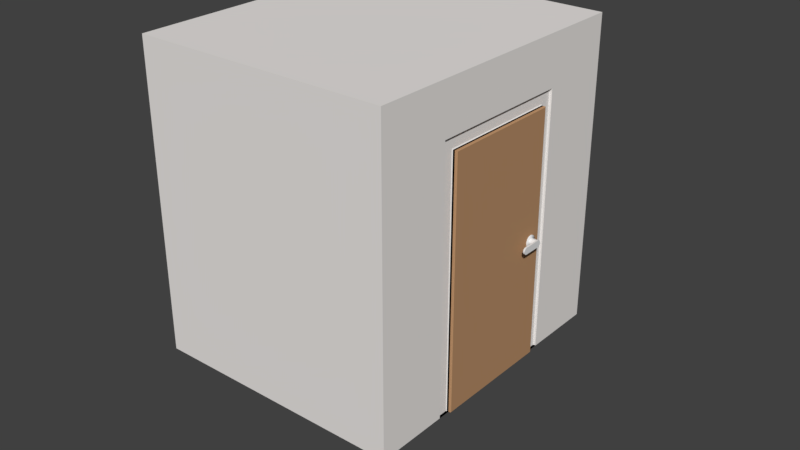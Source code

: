 # Source: Map.blend  (saved by Blender 2.79.0; exported with 4.5.12 LTS)
import bpy
from mathutils import Matrix  # noqa: F401  (used for matrix-valued properties, if any)

bpy.ops.wm.read_factory_settings(use_empty=True)
scene = bpy.context.scene
scene.name = 'Scene'

# ---- collections
col_collection_1 = bpy.data.collections.new('Collection 1'); scene.collection.children.link(col_collection_1)

# ---- materials (node trees are filled in below, after node groups)
mat_carpet = bpy.data.materials.new('Carpet')
mat_carpet.alpha_threshold = 0.0
mat_carpet.use_transparent_shadow = False
mat_carpet.diffuse_color = (0.4735, 0.3613, 0.2232, 1.0)
mat_carpet.roughness = 0.5
mat_carpet.specular_intensity = 0.07282
mat_door_knob = bpy.data.materials.new('Door Knob')
mat_door_knob.alpha_threshold = 0.0
mat_door_knob.use_transparent_shadow = False
mat_door_knob.roughness = 0.5
mat_door = bpy.data.materials.new('Door')
mat_door.alpha_threshold = 0.0
mat_door.use_transparent_shadow = False
mat_door.diffuse_color = (0.491, 0.2789, 0.1441, 1.0)
mat_door.roughness = 0.5
mat_radiator = bpy.data.materials.new('Radiator')
mat_radiator.alpha_threshold = 0.0
mat_radiator.use_transparent_shadow = False
mat_radiator.roughness = 0.5
mat_radiator_knob = bpy.data.materials.new('Radiator Knob')
mat_radiator_knob.alpha_threshold = 0.0
mat_radiator_knob.use_transparent_shadow = False
mat_radiator_knob.roughness = 0.5
mat_wall = bpy.data.materials.new('Wall')
mat_wall.alpha_threshold = 0.0
mat_wall.use_transparent_shadow = False
mat_wall.diffuse_color = (0.8388, 0.807, 0.7835, 1.0)
mat_wall.roughness = 0.5
mat_floor = bpy.data.materials.new('Floor')
mat_floor.alpha_threshold = 0.0
mat_floor.use_transparent_shadow = False
mat_floor.diffuse_color = (0.5841, 0.3613, 0.117, 1.0)
mat_floor.roughness = 0.5

# ---- material node trees

# ---- world
world_world = bpy.data.worlds.new('World'); scene.world = world_world
world_world.color = (0.05088, 0.05088, 0.05088)
world_world.use_sun_shadow = False
world_world.sun_shadow_jitter_overblur = 0.0
world_world.cycles.sampling_method = 'MANUAL'

# ---- meshes
me_cube_004 = bpy.data.meshes.new('Cube.004')
me_cube_004.from_pydata([(-0.996, -0.6221, -0.01625), (-0.996, -0.626, -0.01227), (-1.0, -0.6221, -0.01227), (-0.996, -0.6249, -0.01508), (-0.9983, -0.6244, -0.01457), (-0.9988, -0.6249, -0.01227), (-0.9988, -0.6221, -0.01508), (-0.996, -0.626, 0.01227), (-0.996, -0.6221, 0.01625), (-1.0, -0.6221, 0.01227), (-0.996, -0.6249, 0.01508), (-0.9983, -0.6244, 0.01457), (-0.9988, -0.6221, 0.01508), (-0.9988, -0.6249, 0.01227), (-0.9869, 0.6974, -0.01625), (-0.9908, 0.6974, -0.01227), (-0.9869, 0.7013, -0.01227), (-0.9897, 0.6974, -0.01508), (-0.9892, 0.6996, -0.01457), (-0.9897, 0.7002, -0.01227), (-0.9869, 0.7002, -0.01508), (-0.9869, 0.6974, 0.01625), (-0.9869, 0.7013, 0.01227), (-0.9908, 0.6974, 0.01227), (-0.9869, 0.7002, 0.01508), (-0.9892, 0.6996, 0.01457), (-0.9897, 0.7002, 0.01227), (-0.9897, 0.6974, 0.01508), (0.4782, -0.6593, -0.01625), (0.4822, -0.6593, -0.01227), (0.4782, -0.6632, -0.01227), (0.481, -0.6593, -0.01508), (0.4805, -0.6615, -0.01457), (0.481, -0.6621, -0.01227), (0.4782, -0.6621, -0.01508), (0.4782, -0.6593, 0.01625), (0.4782, -0.6632, 0.01227), (0.4822, -0.6593, 0.01227), (0.4782, -0.6621, 0.01508), (0.4805, -0.6615, 0.01457), (0.481, -0.6621, 0.01227), (0.481, -0.6593, 0.01508), (0.4776, 0.6838, -0.01625), (0.4776, 0.6877, -0.01227), (0.4816, 0.6838, -0.01227), (0.4776, 0.6866, -0.01508), (0.4799, 0.6861, -0.01457), (0.4804, 0.6866, -0.01227), (0.4804, 0.6838, -0.01508), (0.4776, 0.6838, 0.01625), (0.4816, 0.6838, 0.01227), (0.4776, 0.6877, 0.01227), (0.4804, 0.6838, 0.01508), (0.4799, 0.6861, 0.01457), (0.4804, 0.6866, 0.01227), (0.4776, 0.6866, 0.01508), (-0.05783, 0.6722, -0.02156), (-0.4959, 0.6979, -0.01435), (-0.4959, 0.7007, -0.01319), (-0.05783, 0.675, -0.02039), (-0.4959, 0.7018, -0.01037), (-0.05783, 0.6762, -0.01758), (-0.4959, 0.6979, 0.01814), (-0.05783, 0.6722, 0.01094), (-0.05783, 0.675, 0.009771), (-0.4959, 0.7007, 0.01698), (-0.05783, 0.6762, 0.006958), (-0.4959, 0.7018, 0.01416), (-0.4959, -0.6213, -0.01094), (-0.05783, -0.647, -0.02156), (-0.05783, -0.6498, -0.02039), (-0.4959, -0.6241, -0.009771), (-0.05783, -0.651, -0.01758), (-0.4959, -0.6253, -0.006958), (-0.05783, -0.647, 0.01094), (-0.4959, -0.6213, 0.02156), (-0.4959, -0.6241, 0.02039), (-0.05783, -0.6498, 0.009771), (-0.4959, -0.6253, 0.01758), (-0.05783, -0.651, 0.006958)], [], [(73, 78, 7, 1), (44, 50, 37, 29), (62, 21, 8, 75), (2, 9, 23, 15), (61, 66, 51, 43), (0, 3, 4, 6), (1, 5, 4, 3), (2, 6, 4, 5), (7, 10, 11, 13), (8, 12, 11, 10), (9, 13, 11, 12), (14, 17, 18, 20), (15, 19, 18, 17), (16, 20, 18, 19), (21, 24, 25, 27), (22, 26, 25, 24), (23, 27, 25, 26), (28, 31, 32, 34), (29, 33, 32, 31), (30, 34, 32, 33), (35, 38, 39, 41), (36, 40, 39, 38), (37, 41, 39, 40), (42, 45, 46, 48), (43, 47, 46, 45), (44, 48, 46, 47), (49, 52, 53, 55), (50, 54, 53, 52), (51, 55, 53, 54), (14, 0, 6, 17), (17, 6, 2, 15), (1, 7, 13, 5), (5, 13, 9, 2), (8, 21, 27, 12), (12, 27, 23, 9), (22, 16, 19, 26), (26, 19, 15, 23), (57, 14, 20, 58), (58, 20, 16, 60), (63, 49, 55, 64), (64, 55, 51, 66), (50, 44, 47, 54), (54, 47, 43, 51), (28, 42, 48, 31), (31, 48, 44, 29), (49, 35, 41, 52), (52, 41, 37, 50), (36, 30, 33, 40), (40, 33, 29, 37), (69, 28, 34, 70), (70, 34, 30, 72), (75, 8, 10, 76), (76, 10, 7, 78), (56, 42, 28, 69), (14, 57, 68, 0), (57, 56, 69, 68), (38, 77, 79, 36), (77, 76, 78, 79), (35, 74, 77, 38), (74, 75, 76, 77), (3, 71, 73, 1), (71, 70, 72, 73), (0, 68, 71, 3), (68, 69, 70, 71), (24, 65, 67, 22), (65, 64, 66, 67), (21, 62, 65, 24), (62, 63, 64, 65), (45, 59, 61, 43), (59, 58, 60, 61), (42, 56, 59, 45), (56, 57, 58, 59), (16, 22, 67, 60), (60, 67, 66, 61), (49, 63, 74, 35), (63, 62, 75, 74), (30, 36, 79, 72), (72, 79, 78, 73)])
me_cube_004.polygons.foreach_set('use_smooth', [True] * 78)
me_cube_004.materials.append(mat_carpet)
me_cube_004.use_remesh_preserve_volume = False
me_cube_004.use_remesh_preserve_attributes = False
me_cube_004.use_mirror_vertex_groups = False
me_cube_004.update()
me_cylinder_009 = bpy.data.meshes.new('Cylinder.009')
me_cylinder_009.from_pydata([(-0.01198, 0.02366, -0.009802), (0.02323, 0.007348, -0.003044), (-0.01198, 0.01811, -0.01811), (0.02323, 0.005624, -0.005624), (-0.01198, 0.009802, -0.02366), (0.02323, 0.003043, -0.007348), (-0.01198, -8.955e-09, -0.02561), (0.02323, -7.881e-09, -0.007953), (-0.01198, -0.009802, -0.02366), (0.02323, -0.003043, -0.007348), (-0.01198, -0.01811, -0.01811), (0.02323, -0.005624, -0.005624), (-0.01198, -0.02366, -0.009802), (0.02323, -0.007348, -0.003044), (-0.01198, -0.02366, 0.009802), (0.02323, -0.007348, 0.003043), (-0.01198, -0.01811, 0.01811), (0.02323, -0.005624, 0.005624), (-0.01198, -0.009802, 0.02366), (0.02323, -0.003043, 0.007348), (-0.01198, -7.53e-09, 0.02561), (0.02323, -6.591e-09, 0.007953), (-0.01198, 0.009802, 0.02366), (0.02323, 0.003043, 0.007348), (-0.01198, 0.01811, 0.01811), (0.02323, 0.005624, 0.005624), (-0.01198, 0.02366, 0.009802), (0.02323, 0.007348, 0.003043), (0.02323, 0.02366, -0.009802), (0.02323, 0.01811, -0.01811), (0.02323, 0.009802, -0.02366), (0.02323, -8.955e-09, -0.02561), (0.02323, -0.009802, -0.02366), (0.02323, -0.01811, -0.01811), (0.02323, -0.02366, -0.009802), (0.02323, -0.02366, 0.009802), (0.02323, -0.01811, 0.01811), (0.02323, -0.009802, 0.02366), (0.02323, -7.53e-09, 0.02561), (0.02323, 0.009802, 0.02366), (0.02323, 0.01811, 0.01811), (0.02323, 0.02366, 0.009802), (0.05074, 0.02342, -0.003044), (0.04515, 0.02121, -0.003044), (0.05074, 0.01792, -0.005624), (0.04504, 0.01616, -0.005624), (0.05074, 0.009699, -0.007348), (0.04501, 0.008732, -0.007348), (0.05074, -3.331e-09, -0.007953), (0.04501, -4.044e-09, -0.007953), (0.05074, -0.009699, -0.007348), (0.04501, -0.008732, -0.007348), (0.05074, -0.01792, -0.005624), (0.04504, -0.01616, -0.005624), (0.05074, -0.02342, -0.003044), (0.04515, -0.02121, -0.003044), (0.05074, -0.02342, 0.003043), (0.04515, -0.02121, 0.003043), (0.05074, -0.01792, 0.005624), (0.04504, -0.01616, 0.005624), (0.05074, -0.009699, 0.007348), (0.04501, -0.008732, 0.007348), (0.05074, 7.826e-10, 0.007953), (0.04501, -3.406e-10, 0.007953), (0.05074, 0.009699, 0.007348), (0.04501, 0.008732, 0.007348), (0.05074, 0.01792, 0.005624), (0.04504, 0.01616, 0.005624), (0.05074, 0.02342, 0.003043), (0.04515, 0.02121, 0.003043), (0.03157, 0.008969, -0.003044), (0.02713, 0.007348, -0.003044), (0.03178, 0.007013, -0.005624), (0.02713, 0.005624, -0.005624), (0.03194, 0.003855, -0.007348), (0.02713, 0.003043, -0.007348), (0.03195, -7.566e-09, -0.007953), (0.02713, -8.045e-09, -0.007953), (0.03194, -0.003855, -0.007348), (0.02713, -0.003043, -0.007348), (0.03178, -0.007013, -0.005624), (0.02713, -0.005624, -0.005624), (0.03157, -0.008969, -0.003044), (0.02713, -0.007348, -0.003044), (0.03157, -0.008969, 0.003043), (0.02713, -0.007348, 0.003043), (0.03178, -0.007013, 0.005624), (0.02713, -0.005624, 0.005624), (0.03194, -0.003855, 0.007348), (0.02713, -0.003043, 0.007348), (0.03195, -5.929e-09, 0.007953), (0.02713, -6.754e-09, 0.007953), (0.03194, 0.003855, 0.007348), (0.02713, 0.003043, 0.007348), (0.03178, 0.007013, 0.005624), (0.02713, 0.005624, 0.005624), (0.03157, 0.008969, 0.003043), (0.02713, 0.007348, 0.003043), (0.06071, 0.02193, -0.001359), (0.05789, 0.02342, -0.003044), (0.06071, 0.01723, -0.003566), (0.05789, 0.01792, -0.005624), (0.06071, 0.009409, -0.005206), (0.05789, 0.009699, -0.007348), (0.06071, -2.943e-09, -0.005794), (0.05789, -3.3e-09, -0.007953), (0.06071, -0.009409, -0.005206), (0.05789, -0.009699, -0.007348), (0.06071, -0.01723, -0.003566), (0.05789, -0.01792, -0.005624), (0.06071, -0.02193, -0.001359), (0.05789, -0.02342, -0.003044), (0.06071, -0.02193, 0.001359), (0.05789, -0.02342, 0.003043), (0.06071, -0.01723, 0.003566), (0.05789, -0.01792, 0.005624), (0.06071, -0.009409, 0.005206), (0.05789, -0.009699, 0.007348), (0.06071, 1.658e-09, 0.005794), (0.05789, 8.14e-10, 0.007953), (0.06071, 0.009409, 0.005206), (0.05789, 0.009699, 0.007348), (0.06071, 0.01723, 0.003566), (0.05789, 0.01792, 0.005624), (0.06071, 0.02193, 0.001359), (0.05789, 0.02342, 0.003043), (-0.01198, 0.02549, 0.0006114), (-0.01198, 0.02549, -0.0006114), (0.02323, 0.007831, 0.0006114), (0.02323, 0.007831, -0.0006114), (-0.01198, -0.02549, -0.0006114), (-0.01198, -0.02549, 0.0006114), (0.02323, -0.007831, -0.0006114), (0.02323, -0.007831, 0.0006114), (0.02323, 0.02549, 0.0006114), (0.02323, 0.02549, -0.0006114), (0.02323, -0.02549, -0.0006114), (0.02323, -0.02549, 0.0006114), (0.04523, 0.0227, -0.0005801), (0.04523, 0.0227, 0.0005801), (0.05074, 0.02498, 0.0005713), (0.05074, 0.02498, -0.0005713), (0.05074, -0.02498, -0.0005713), (0.05074, -0.02498, 0.0005712), (0.04523, -0.0227, 0.0005801), (0.04523, -0.0227, -0.0005801), (0.02713, 0.007831, -0.0006114), (0.02713, 0.007831, 0.0006114), (0.0315, 0.009496, 0.0006086), (0.0315, 0.009496, -0.0006086), (0.0315, -0.009496, -0.0006087), (0.0315, -0.009496, 0.0006086), (0.02713, -0.007831, 0.0006114), (0.02713, -0.007831, -0.0006114), (0.05789, 0.02498, -0.0005713), (0.05789, 0.02498, 0.0005713), (0.06071, 0.02243, -0.0005715), (0.06071, 0.02243, 0.0005715), (0.06071, -0.02243, 0.0005715), (0.06071, -0.02243, -0.0005715), (0.05789, -0.02498, 0.0005712), (0.05789, -0.02498, -0.0005713), (0.02323, 0.00848, -0.003513), (0.02323, 0.006491, -0.006491), (0.02323, 0.003513, -0.00848), (0.02323, -7.956e-09, -0.009179), (0.02323, -0.003513, -0.00848), (0.02323, -0.006491, -0.006491), (0.02323, -0.00848, -0.003513), (0.02323, -0.00848, 0.003513), (0.02323, -0.006491, 0.006491), (0.02323, -0.003513, 0.00848), (0.02323, -6.656e-09, 0.009179), (0.02323, 0.003513, 0.00848), (0.02323, 0.006491, 0.006491), (0.02323, 0.00848, 0.003513), (0.02323, 0.009058, 0.0006114), (0.02323, 0.009058, -0.0006114), (0.02323, -0.009058, 0.0006114), (0.02323, -0.009058, -0.0006114), (0.02436, 0.005894, -0.005894), (0.02436, 0.007701, -0.00319), (0.02436, 0.00319, -0.007701), (0.02436, -7.782e-09, -0.008335), (0.02436, -0.00319, -0.007701), (0.02436, -0.005894, -0.005894), (0.02436, -0.007701, -0.00319), (0.02436, -0.005894, 0.005894), (0.02436, -0.007701, 0.00319), (0.02436, -0.00319, 0.007701), (0.02436, -6.429e-09, 0.008335), (0.02436, 0.00319, 0.007701), (0.02436, 0.005894, 0.005894), (0.02436, 0.007701, 0.00319), (0.02436, 0.008823, 0.0005956), (0.02436, 0.008208, 0.0006408), (0.02436, 0.008208, -0.0006408), (0.02436, -0.008208, -0.0006408), (0.02436, -0.008208, 0.0006408), (0.02436, -0.008823, -0.0005956), (0.02436, 0.008261, -0.003422), (0.02436, 0.006322, -0.006322), (0.02436, 0.003422, -0.008261), (0.02436, -7.997e-09, -0.008941), (0.02436, -0.003422, -0.008261), (0.02436, -0.006322, -0.006322), (0.02436, -0.008261, -0.003422), (0.02436, -0.008261, 0.003422), (0.02436, -0.006322, 0.006322), (0.02436, -0.003422, 0.008261), (0.02436, -6.73e-09, 0.008941), (0.02436, 0.003422, 0.008261), (0.02436, 0.006322, 0.006322), (0.02436, 0.008261, 0.003422), (0.02436, 0.008823, -0.0005956), (0.02436, -0.008823, 0.0005955)], [], [(26, 41, 134, 126), (0, 28, 29, 2), (2, 29, 30, 4), (4, 30, 31, 6), (6, 31, 32, 8), (8, 32, 33, 10), (10, 33, 34, 12), (131, 137, 35, 14), (132, 13, 83, 153), (14, 35, 36, 16), (16, 36, 37, 18), (18, 37, 38, 20), (20, 38, 39, 22), (22, 39, 40, 24), (96, 94, 67, 69), (24, 40, 41, 26), (1, 129, 146, 71), (127, 135, 28, 0), (128, 27, 97, 147), (162, 163, 29, 28), (163, 164, 30, 29), (164, 165, 31, 30), (165, 166, 32, 31), (166, 167, 33, 32), (167, 168, 34, 33), (15, 133, 152, 85), (168, 179, 136, 34), (169, 170, 36, 35), (170, 171, 37, 36), (171, 172, 38, 37), (172, 173, 39, 38), (173, 174, 40, 39), (174, 175, 41, 40), (12, 34, 136, 130), (52, 50, 107, 109), (84, 151, 144, 57), (71, 146, 149, 70), (72, 70, 43, 45), (74, 72, 45, 47), (86, 84, 57, 59), (177, 162, 28, 135), (88, 86, 59, 61), (76, 74, 47, 49), (90, 88, 61, 63), (78, 76, 49, 51), (92, 90, 63, 65), (80, 78, 51, 53), (94, 92, 65, 67), (82, 80, 53, 55), (60, 58, 115, 117), (66, 64, 121, 123), (54, 52, 109, 111), (68, 66, 123, 125), (150, 82, 55, 145), (145, 55, 54, 142), (70, 149, 138, 43), (57, 144, 143, 56), (48, 46, 103, 105), (58, 56, 113, 115), (3, 1, 71, 73), (62, 60, 117, 119), (50, 48, 105, 107), (64, 62, 119, 121), (44, 42, 99, 101), (46, 44, 101, 103), (17, 15, 85, 87), (5, 3, 73, 75), (19, 17, 87, 89), (7, 5, 75, 77), (21, 19, 89, 91), (9, 7, 77, 79), (23, 21, 91, 93), (11, 9, 79, 81), (25, 23, 93, 95), (13, 11, 81, 83), (27, 25, 95, 97), (178, 169, 35, 137), (42, 141, 154, 99), (175, 176, 134, 41), (139, 69, 68, 140), (45, 43, 42, 44), (47, 45, 44, 46), (49, 47, 46, 48), (51, 49, 48, 50), (53, 51, 50, 52), (55, 53, 52, 54), (142, 54, 111, 161), (56, 143, 160, 113), (59, 57, 56, 58), (61, 59, 58, 60), (63, 61, 60, 62), (65, 63, 62, 64), (67, 65, 64, 66), (69, 67, 66, 68), (148, 96, 69, 139), (113, 160, 158, 112), (147, 97, 96, 148), (73, 71, 70, 72), (75, 73, 72, 74), (77, 75, 74, 76), (79, 77, 76, 78), (81, 79, 78, 80), (83, 81, 80, 82), (99, 154, 156, 98), (153, 83, 82, 150), (87, 85, 84, 86), (89, 87, 86, 88), (91, 89, 88, 90), (93, 91, 90, 92), (95, 93, 92, 94), (97, 95, 94, 96), (85, 152, 151, 84), (43, 138, 141, 42), (155, 125, 124, 157), (101, 99, 98, 100), (103, 101, 100, 102), (105, 103, 102, 104), (107, 105, 104, 106), (109, 107, 106, 108), (111, 109, 108, 110), (161, 111, 110, 159), (115, 113, 112, 114), (117, 115, 114, 116), (119, 117, 116, 118), (121, 119, 118, 120), (123, 121, 120, 122), (125, 123, 122, 124), (98, 156, 157, 124, 122, 120, 118, 116, 114, 112, 158, 159, 110, 108, 106, 104, 102, 100), (140, 68, 125, 155), (126, 134, 135, 127), (137, 131, 130, 136), (129, 1, 181, 196), (178, 137, 136, 179), (139, 140, 141, 138), (143, 144, 145, 142), (147, 148, 149, 146), (151, 152, 153, 150), (148, 139, 138, 149), (128, 147, 146, 129), (144, 151, 150, 145), (152, 133, 132, 153), (155, 157, 156, 154), (158, 160, 161, 159), (140, 155, 154, 141), (160, 143, 142, 161), (126, 127, 0, 2, 4, 6, 8, 10, 12, 130, 131, 14, 16, 18, 20, 22, 24, 26), (23, 25, 192, 191), (134, 176, 177, 135), (175, 174, 212, 213), (21, 23, 191, 190), (162, 177, 214, 200), (163, 162, 200, 201), (19, 21, 190, 189), (169, 178, 215, 207), (164, 163, 201, 202), (17, 19, 189, 187), (176, 175, 213, 194), (165, 164, 202, 203), (15, 17, 187, 188), (177, 176, 194, 214), (132, 133, 198, 197), (166, 165, 203, 204), (11, 13, 186, 185), (133, 15, 188, 198), (194, 195, 196, 214), (198, 215, 199, 197), (193, 195, 194, 213), (198, 188, 207, 215), (196, 181, 200, 214), (192, 193, 213, 212), (191, 192, 212, 211), (190, 191, 211, 210), (189, 190, 210, 209), (187, 189, 209, 208), (188, 187, 208, 207), (186, 197, 199, 206), (185, 186, 206, 205), (184, 185, 205, 204), (183, 184, 204, 203), (182, 183, 203, 202), (180, 182, 202, 201), (181, 180, 201, 200), (174, 173, 211, 212), (25, 27, 193, 192), (173, 172, 210, 211), (27, 128, 195, 193), (172, 171, 209, 210), (1, 3, 180, 181), (171, 170, 208, 209), (3, 5, 182, 180), (170, 169, 207, 208), (5, 7, 183, 182), (179, 168, 206, 199), (13, 132, 197, 186), (7, 9, 184, 183), (168, 167, 205, 206), (128, 129, 196, 195), (9, 11, 185, 184), (167, 166, 204, 205), (178, 179, 199, 215)])
me_cylinder_009.polygons.foreach_set('use_smooth', [True] * 200)
me_cylinder_009.materials.append(mat_door_knob)
me_cylinder_009.use_remesh_preserve_volume = False
me_cylinder_009.use_remesh_preserve_attributes = False
me_cylinder_009.use_mirror_vertex_groups = False
me_cylinder_009.update()
me_cube_003 = bpy.data.meshes.new('Cube.003')
me_cube_003.from_pydata([(0.006667, 0.5, -1.0), (-0.006667, 0.5, -1.0), (-0.006667, 0.5, 1.0), (0.006667, 0.5, 1.0), (-0.006667, -0.5, -1.0), (0.006667, -0.5, -1.0), (0.006667, -0.5, 1.0), (-0.006667, -0.5, 1.0), (-0.01597, -0.5, -1.0), (-0.02, -0.496, -0.996), (-0.01597, -0.5, 1.0), (-0.02, -0.496, 0.996), (-0.02, 0.496, -0.996), (-0.01597, 0.5, -1.0), (-0.01597, 0.5, 1.0), (-0.02, 0.496, 0.996), (0.02, -0.496, -0.996), (0.01597, -0.5, -1.0), (0.01597, -0.5, 1.0), (0.02, -0.496, 0.996), (0.02, 0.496, -0.996), (0.01597, 0.5, -1.0), (0.02, 0.496, 0.996), (0.01597, 0.5, 1.0)], [], [(4, 7, 10, 8), (17, 18, 6, 5), (2, 14, 10, 7), (20, 22, 19, 16), (13, 14, 2, 1), (0, 3, 23, 21), (3, 2, 7, 6), (9, 11, 15, 12), (1, 0, 5, 4), (23, 3, 6, 18), (5, 6, 7, 4), (0, 21, 17, 5), (1, 2, 3, 0), (13, 8, 9, 12), (8, 10, 11, 9), (10, 14, 15, 11), (14, 13, 12, 15), (22, 20, 21, 23), (17, 21, 20, 16), (23, 18, 19, 22), (18, 17, 16, 19), (13, 1, 4, 8)])
me_cube_003.materials.append(mat_door)
me_cube_003.use_remesh_preserve_volume = False
me_cube_003.use_remesh_preserve_attributes = False
me_cube_003.use_mirror_vertex_groups = False
me_cube_003.update()
me_cylinder_008 = bpy.data.meshes.new('Cylinder.008')
me_cylinder_008.from_pydata([(-0.08757, 0.02737, -2.572e-08), (-0.07388, -0.1522, 0.02529), (-0.08757, 0.02529, -0.01047), (-0.08757, -0.1522, 0.02529), (-0.08757, 0.01935, -0.01935), (-0.07388, -0.1611, 0.01935), (-0.08757, 0.01047, -0.02529), (-0.08757, -0.1611, 0.01935), (-0.08757, -7.235e-09, -0.02737), (-0.07388, -0.167, 0.01047), (-0.08757, -0.01047, -0.02529), (-0.08757, -0.167, 0.01047), (-0.08757, -0.01935, -0.01935), (-0.07388, -0.1691, -2.98e-08), (-0.08757, -0.02529, -0.01047), (-0.08757, -0.1691, -2.899e-08), (-0.08757, -0.02737, -2.899e-08), (-0.07388, -0.167, -0.01047), (-0.08757, -0.02529, 0.01047), (-0.08757, -0.167, -0.01047), (-0.08757, -0.01935, 0.01935), (-0.07388, -0.1611, -0.01935), (-0.08757, -0.01047, 0.02529), (-0.08757, -0.1611, -0.01935), (-0.08757, -5.712e-09, 0.02737), (-0.07388, -0.1522, -0.02529), (-0.08757, 0.01047, 0.02529), (-0.08757, -0.1522, -0.02529), (-0.08757, 0.01935, 0.01935), (-0.08757, -0.1417, -0.02737), (-0.08757, 0.02529, 0.01047), (-0.07388, -0.1417, -0.02737), (5.96e-08, 0.02737, -2.654e-08), (5.96e-08, 0.02529, -0.01047), (2.98e-08, 0.01935, -0.01935), (2.98e-08, 0.01047, -0.02529), (2.98e-08, -7.235e-09, -0.02737), (2.98e-08, -0.01047, -0.02529), (2.98e-08, -0.01935, -0.01935), (5.96e-08, -0.02529, -0.01047), (5.96e-08, -0.02737, -3.062e-08), (2.98e-08, -0.02529, 0.01047), (5.96e-08, -0.01935, 0.01935), (5.96e-08, -0.01047, 0.02529), (2.98e-08, -5.712e-09, 0.02737), (5.96e-08, 0.01047, 0.02529), (2.98e-08, 0.01935, 0.01935), (2.98e-08, 0.02529, 0.01047), (-0.07388, 0.02529, -0.01047), (-0.07388, 0.01935, -0.01935), (-0.07388, 0.01047, -0.02529), (-0.07388, -7.235e-09, -0.02737), (-0.07388, -0.01047, -0.02529), (-0.07388, -0.01935, -0.01935), (-0.07388, -0.02529, -0.01047), (-0.07388, -0.02737, -2.98e-08), (-0.07388, -0.02529, 0.01047), (-0.07388, -0.01935, 0.01935), (-0.07388, -0.01047, 0.02529), (-0.07388, -5.712e-09, 0.02737), (-0.07388, 0.01047, 0.02529), (-0.07388, 0.01935, 0.01935), (-0.07388, 0.02529, 0.01047), (-0.07388, 0.02737, -2.613e-08), (-0.08757, -0.1417, 0.02737), (-0.07388, -0.1417, 0.02737)], [], [(56, 57, 5, 9), (55, 56, 9, 13), (16, 14, 19, 15), (54, 55, 13, 17), (59, 24, 64, 65), (20, 18, 11, 7), (53, 54, 17, 21), (3, 1, 65, 64), (7, 5, 1, 3), (11, 9, 5, 7), (15, 13, 9, 11), (19, 17, 13, 15), (23, 21, 17, 19), (27, 25, 21, 23), (22, 20, 7, 3), (29, 31, 25, 27), (12, 10, 27, 23), (0, 2, 4, 6, 8, 10, 12, 14, 16, 18, 20, 22, 24, 26, 28, 30), (62, 47, 32, 63), (61, 46, 47, 62), (60, 45, 46, 61), (59, 44, 45, 60), (58, 43, 44, 59), (57, 42, 43, 58), (56, 41, 42, 57), (55, 40, 41, 56), (54, 39, 40, 55), (53, 38, 39, 54), (52, 37, 38, 53), (51, 36, 37, 52), (50, 35, 36, 51), (49, 34, 35, 50), (48, 33, 34, 49), (0, 63, 48, 2), (2, 48, 49, 4), (4, 49, 50, 6), (6, 50, 51, 8), (10, 8, 29, 27), (52, 53, 21, 25), (8, 51, 31, 29), (24, 22, 3, 64), (14, 12, 23, 19), (51, 52, 25, 31), (58, 59, 65, 1), (18, 16, 15, 11), (24, 59, 60, 26), (26, 60, 61, 28), (28, 61, 62, 30), (30, 62, 63, 0), (57, 58, 1, 5), (63, 32, 33, 48)])
me_cylinder_008.polygons.foreach_set('use_smooth', [True] * 51)
me_cylinder_008.materials.append(mat_door_knob)
me_cylinder_008.use_remesh_preserve_volume = False
me_cylinder_008.use_remesh_preserve_attributes = False
me_cylinder_008.use_mirror_vertex_groups = False
me_cylinder_008.update()
me_cylinder_007 = bpy.data.meshes.new('Cylinder.007')
me_cylinder_007.from_pydata([(0.0, 0.04915, -1.971e-08), (0.0, 0.04541, -0.01881), (0.0, 0.03475, -0.03475), (0.0, 0.01881, -0.04541), (0.0, -1.008e-08, -0.04915), (0.0, -0.01881, -0.04541), (0.0, -0.03475, -0.03475), (0.0, -0.04541, -0.01881), (0.0, -0.04915, -2.703e-08), (0.0, -0.04541, 0.01881), (0.0, -0.03475, 0.03475), (0.0, -0.01881, 0.04541), (0.0, -7.341e-09, 0.04915), (0.0, 0.01881, 0.04541), (0.0, 0.03475, 0.03475), (0.0, 0.04541, 0.01881), (-0.02696, 0.04915, -1.934e-08), (-0.02696, 0.04541, -0.01881), (-0.02696, 0.03475, -0.03475), (-0.02696, 0.01881, -0.04541), (-0.02696, -1.008e-08, -0.04915), (-0.02696, -0.01881, -0.04541), (-0.02696, -0.03475, -0.03475), (-0.02696, -0.04541, -0.01881), (-0.02696, -0.04915, -2.63e-08), (-0.02696, -0.04541, 0.01881), (-0.02696, -0.03475, 0.03475), (-0.02696, -0.01881, 0.04541), (-0.02696, -7.341e-09, 0.04915), (-0.02696, 0.01881, 0.04541), (-0.02696, 0.03475, 0.03475), (-0.02696, 0.04541, 0.01881)], [], [(31, 15, 0, 16), (30, 14, 15, 31), (29, 13, 14, 30), (28, 12, 13, 29), (27, 11, 12, 28), (26, 10, 11, 27), (25, 9, 10, 26), (24, 8, 9, 25), (23, 7, 8, 24), (22, 6, 7, 23), (21, 5, 6, 22), (20, 4, 5, 21), (19, 3, 4, 20), (18, 2, 3, 19), (17, 1, 2, 18), (16, 0, 1, 17), (16, 17, 18, 19, 20, 21, 22, 23, 24, 25, 26, 27, 28, 29, 30, 31)])
me_cylinder_007.polygons.foreach_set('use_smooth', [True] * 17)
me_cylinder_007.materials.append(mat_door_knob)
me_cylinder_007.use_remesh_preserve_volume = False
me_cylinder_007.use_remesh_preserve_attributes = False
me_cylinder_007.use_mirror_vertex_groups = False
me_cylinder_007.update()
me_cylinder_006 = bpy.data.meshes.new('Cylinder.006')
me_cylinder_006.from_pydata([(0.0, 0.04915, -1.971e-08), (0.0, 0.04541, -0.01881), (0.0, 0.03475, -0.03475), (0.0, 0.01881, -0.04541), (0.0, -1.008e-08, -0.04915), (0.0, -0.01881, -0.04541), (0.0, -0.03475, -0.03475), (0.0, -0.04541, -0.01881), (0.0, -0.04915, -2.703e-08), (0.0, -0.04541, 0.01881), (0.0, -0.03475, 0.03475), (0.0, -0.01881, 0.04541), (0.0, -7.341e-09, 0.04915), (0.0, 0.01881, 0.04541), (0.0, 0.03475, 0.03475), (0.0, 0.04541, 0.01881), (-0.02696, 0.04915, -1.934e-08), (-0.02696, 0.04541, -0.01881), (-0.02696, 0.03475, -0.03475), (-0.02696, 0.01881, -0.04541), (-0.02696, -1.008e-08, -0.04915), (-0.02696, -0.01881, -0.04541), (-0.02696, -0.03475, -0.03475), (-0.02696, -0.04541, -0.01881), (-0.02696, -0.04915, -2.63e-08), (-0.02696, -0.04541, 0.01881), (-0.02696, -0.03475, 0.03475), (-0.02696, -0.01881, 0.04541), (-0.02696, -7.341e-09, 0.04915), (-0.02696, 0.01881, 0.04541), (-0.02696, 0.03475, 0.03475), (-0.02696, 0.04541, 0.01881)], [], [(31, 15, 0, 16), (30, 14, 15, 31), (29, 13, 14, 30), (28, 12, 13, 29), (27, 11, 12, 28), (26, 10, 11, 27), (25, 9, 10, 26), (24, 8, 9, 25), (23, 7, 8, 24), (22, 6, 7, 23), (21, 5, 6, 22), (20, 4, 5, 21), (19, 3, 4, 20), (18, 2, 3, 19), (17, 1, 2, 18), (16, 0, 1, 17), (16, 17, 18, 19, 20, 21, 22, 23, 24, 25, 26, 27, 28, 29, 30, 31)])
me_cylinder_006.polygons.foreach_set('use_smooth', [True] * 17)
me_cylinder_006.materials.append(mat_door_knob)
me_cylinder_006.use_remesh_preserve_volume = False
me_cylinder_006.use_remesh_preserve_attributes = False
me_cylinder_006.use_mirror_vertex_groups = False
me_cylinder_006.update()
me_cylinder_005 = bpy.data.meshes.new('Cylinder.005')
me_cylinder_005.from_pydata([(-0.08757, 0.02737, -2.572e-08), (-0.07388, -0.1522, 0.02529), (-0.08757, 0.02529, -0.01047), (-0.08757, -0.1522, 0.02529), (-0.08757, 0.01935, -0.01935), (-0.07388, -0.1611, 0.01935), (-0.08757, 0.01047, -0.02529), (-0.08757, -0.1611, 0.01935), (-0.08757, -7.235e-09, -0.02737), (-0.07388, -0.167, 0.01047), (-0.08757, -0.01047, -0.02529), (-0.08757, -0.167, 0.01047), (-0.08757, -0.01935, -0.01935), (-0.07388, -0.1691, -2.98e-08), (-0.08757, -0.02529, -0.01047), (-0.08757, -0.1691, -2.899e-08), (-0.08757, -0.02737, -2.899e-08), (-0.07388, -0.167, -0.01047), (-0.08757, -0.02529, 0.01047), (-0.08757, -0.167, -0.01047), (-0.08757, -0.01935, 0.01935), (-0.07388, -0.1611, -0.01935), (-0.08757, -0.01047, 0.02529), (-0.08757, -0.1611, -0.01935), (-0.08757, -5.712e-09, 0.02737), (-0.07388, -0.1522, -0.02529), (-0.08757, 0.01047, 0.02529), (-0.08757, -0.1522, -0.02529), (-0.08757, 0.01935, 0.01935), (-0.08757, -0.1417, -0.02737), (-0.08757, 0.02529, 0.01047), (-0.07388, -0.1417, -0.02737), (5.96e-08, 0.02737, -2.654e-08), (5.96e-08, 0.02529, -0.01047), (2.98e-08, 0.01935, -0.01935), (2.98e-08, 0.01047, -0.02529), (2.98e-08, -7.235e-09, -0.02737), (2.98e-08, -0.01047, -0.02529), (2.98e-08, -0.01935, -0.01935), (5.96e-08, -0.02529, -0.01047), (5.96e-08, -0.02737, -3.062e-08), (2.98e-08, -0.02529, 0.01047), (5.96e-08, -0.01935, 0.01935), (5.96e-08, -0.01047, 0.02529), (2.98e-08, -5.712e-09, 0.02737), (5.96e-08, 0.01047, 0.02529), (2.98e-08, 0.01935, 0.01935), (2.98e-08, 0.02529, 0.01047), (-0.07388, 0.02529, -0.01047), (-0.07388, 0.01935, -0.01935), (-0.07388, 0.01047, -0.02529), (-0.07388, -7.235e-09, -0.02737), (-0.07388, -0.01047, -0.02529), (-0.07388, -0.01935, -0.01935), (-0.07388, -0.02529, -0.01047), (-0.07388, -0.02737, -2.98e-08), (-0.07388, -0.02529, 0.01047), (-0.07388, -0.01935, 0.01935), (-0.07388, -0.01047, 0.02529), (-0.07388, -5.712e-09, 0.02737), (-0.07388, 0.01047, 0.02529), (-0.07388, 0.01935, 0.01935), (-0.07388, 0.02529, 0.01047), (-0.07388, 0.02737, -2.613e-08), (-0.08757, -0.1417, 0.02737), (-0.07388, -0.1417, 0.02737)], [], [(56, 57, 5, 9), (55, 56, 9, 13), (16, 14, 19, 15), (54, 55, 13, 17), (59, 24, 64, 65), (20, 18, 11, 7), (53, 54, 17, 21), (3, 1, 65, 64), (7, 5, 1, 3), (11, 9, 5, 7), (15, 13, 9, 11), (19, 17, 13, 15), (23, 21, 17, 19), (27, 25, 21, 23), (22, 20, 7, 3), (29, 31, 25, 27), (12, 10, 27, 23), (0, 2, 4, 6, 8, 10, 12, 14, 16, 18, 20, 22, 24, 26, 28, 30), (62, 47, 32, 63), (61, 46, 47, 62), (60, 45, 46, 61), (59, 44, 45, 60), (58, 43, 44, 59), (57, 42, 43, 58), (56, 41, 42, 57), (55, 40, 41, 56), (54, 39, 40, 55), (53, 38, 39, 54), (52, 37, 38, 53), (51, 36, 37, 52), (50, 35, 36, 51), (49, 34, 35, 50), (48, 33, 34, 49), (0, 63, 48, 2), (2, 48, 49, 4), (4, 49, 50, 6), (6, 50, 51, 8), (10, 8, 29, 27), (52, 53, 21, 25), (8, 51, 31, 29), (24, 22, 3, 64), (14, 12, 23, 19), (51, 52, 25, 31), (58, 59, 65, 1), (18, 16, 15, 11), (24, 59, 60, 26), (26, 60, 61, 28), (28, 61, 62, 30), (30, 62, 63, 0), (57, 58, 1, 5), (63, 32, 33, 48)])
me_cylinder_005.polygons.foreach_set('use_smooth', [True] * 51)
me_cylinder_005.materials.append(mat_door_knob)
me_cylinder_005.use_remesh_preserve_volume = False
me_cylinder_005.use_remesh_preserve_attributes = False
me_cylinder_005.use_mirror_vertex_groups = False
me_cylinder_005.update()
me_cube_002 = bpy.data.meshes.new('Cube.002')
me_cube_002.from_pydata([(0.006667, 0.5, -1.0), (-0.006667, 0.5, -1.0), (-0.006667, 0.5, 1.0), (0.006667, 0.5, 1.0), (-0.006667, -0.5, -1.0), (0.006667, -0.5, -1.0), (0.006667, -0.5, 1.0), (-0.006667, -0.5, 1.0), (-0.01597, -0.5, -1.0), (-0.02, -0.496, -0.996), (-0.01597, -0.5, 1.0), (-0.02, -0.496, 0.996), (-0.02, 0.496, -0.996), (-0.01597, 0.5, -1.0), (-0.01597, 0.5, 1.0), (-0.02, 0.496, 0.996), (0.02, -0.496, -0.996), (0.01597, -0.5, -1.0), (0.01597, -0.5, 1.0), (0.02, -0.496, 0.996), (0.02, 0.496, -0.996), (0.01597, 0.5, -1.0), (0.02, 0.496, 0.996), (0.01597, 0.5, 1.0)], [], [(4, 7, 10, 8), (17, 18, 6, 5), (2, 14, 10, 7), (20, 22, 19, 16), (13, 14, 2, 1), (0, 3, 23, 21), (3, 2, 7, 6), (9, 11, 15, 12), (1, 0, 5, 4), (23, 3, 6, 18), (5, 6, 7, 4), (0, 21, 17, 5), (1, 2, 3, 0), (13, 8, 9, 12), (8, 10, 11, 9), (10, 14, 15, 11), (14, 13, 12, 15), (22, 20, 21, 23), (17, 21, 20, 16), (23, 18, 19, 22), (18, 17, 16, 19), (13, 1, 4, 8)])
me_cube_002.materials.append(mat_door)
me_cube_002.use_remesh_preserve_volume = False
me_cube_002.use_remesh_preserve_attributes = False
me_cube_002.use_mirror_vertex_groups = False
me_cube_002.update()
me_cylinder_003 = bpy.data.meshes.new('Cylinder.003')
me_cylinder_003.from_pydata([(-0.03659, 0.01406, 2.874e-08), (-0.008468, 0.01406, 2.791e-08), (-0.03659, 0.01299, -0.005382), (-0.008468, 0.01299, -0.005382), (-0.03659, 0.009944, -0.009944), (-0.008468, 0.009944, -0.009944), (-0.03659, 0.005382, -0.01299), (-0.008468, 0.005382, -0.01299), (-0.03659, 6.851e-09, -0.01406), (-0.008468, 6.851e-09, -0.01406), (-0.03659, -0.005382, -0.01299), (-0.008468, -0.005382, -0.01299), (-0.03659, -0.009944, -0.009944), (-0.008468, -0.009944, -0.009944), (-0.03659, -0.01299, -0.005382), (-0.008468, -0.01299, -0.005382), (-0.03659, -0.01406, 2.707e-08), (-0.008468, -0.01406, 2.539e-08), (-0.03659, -0.01299, 0.005382), (-0.008468, -0.01299, 0.005382), (-0.03659, -0.009944, 0.009944), (-0.008468, -0.009944, 0.009944), (-0.03659, -0.005382, 0.01299), (-0.008468, -0.005382, 0.01299), (-0.03659, 7.634e-09, 0.01406), (-0.008468, 7.634e-09, 0.01406), (-0.03659, 0.005382, 0.01299), (-0.008468, 0.005382, 0.01299), (-0.03659, 0.009944, 0.009944), (-0.008468, 0.009944, 0.009944), (-0.03659, 0.01299, 0.005382), (-0.008468, 0.01299, 0.005382), (0.0916, 0.01299, -0.005382), (0.0916, 0.01406, 2.791e-08), (0.0916, 0.009944, -0.009944), (0.0916, 0.005382, -0.01299), (0.0916, 6.851e-09, -0.01406), (0.0916, -0.005382, -0.01299), (0.0916, -0.009944, -0.009944), (0.0916, -0.01299, -0.005382), (0.0916, -0.01406, 2.539e-08), (0.0916, -0.01299, 0.005382), (0.0916, -0.009944, 0.009944), (0.0916, -0.005382, 0.01299), (0.0916, 7.634e-09, 0.01406), (0.0916, 0.005382, 0.01299), (0.0916, 0.009944, 0.009944), (0.0916, 0.01299, 0.005382), (-0.001362, 0.03169, -0.01313), (-0.001362, 0.0343, 2.125e-08), (-0.001362, 0.02425, -0.02425), (-0.001362, 0.01313, -0.03169), (-0.001362, 7.438e-09, -0.0343), (-0.001362, -0.01313, -0.03169), (-0.001362, -0.02425, -0.02425), (-0.001362, -0.03169, -0.01313), (-0.001362, -0.0343, 2.5e-08), (-0.001362, -0.03169, 0.01313), (-0.001362, -0.02425, 0.02425), (-0.001362, -0.01313, 0.03169), (-0.001362, -3.133e-09, 0.0343), (-0.001362, 0.01313, 0.03169), (-0.001362, 0.02425, 0.02425), (-0.001362, 0.03169, 0.01313), (0.08449, 0.03169, -0.01313), (0.08449, 0.0343, 2.125e-08), (0.08449, 0.02425, -0.02425), (0.08449, 0.01313, -0.03169), (0.08449, 7.438e-09, -0.0343), (0.08449, -0.01313, -0.03169), (0.08449, -0.02425, -0.02425), (0.08449, -0.03169, -0.01313), (0.08449, -0.0343, 2.5e-08), (0.08449, -0.03169, 0.01313), (0.08449, -0.02425, 0.02425), (0.08449, -0.01313, 0.03169), (0.08449, 1.565e-09, 0.0343), (0.08449, 0.01313, 0.03169), (0.08449, 0.02425, 0.02425), (0.08449, 0.03169, 0.01313), (-0.001362, 0.03525, -0.009127), (-0.001362, 0.03606, -0.005057), (-0.001362, 0.01847, -0.03138), (-0.001362, 0.02192, -0.02907), (-0.001362, -0.009127, -0.03525), (-0.001362, -0.005057, -0.03606), (-0.001362, -0.03138, -0.01847), (-0.001362, -0.02907, -0.02192), (-0.001362, -0.03525, 0.009127), (-0.001362, -0.03606, 0.005057), (-0.001362, -0.01847, 0.03138), (-0.001362, -0.02192, 0.02907), (-0.001362, 0.009127, 0.03525), (-0.001362, 0.005057, 0.03606), (-0.001362, 0.03138, 0.01847), (-0.001362, 0.02907, 0.02192), (0.08449, 0.03525, -0.009127), (0.08449, 0.03606, -0.005057), (0.08449, 0.01847, -0.03138), (0.08449, 0.02192, -0.02907), (0.08449, -0.009127, -0.03525), (0.08449, -0.005057, -0.03606), (0.08449, -0.03138, -0.01847), (0.08449, -0.02907, -0.02192), (0.08449, -0.03525, 0.009127), (0.08449, -0.03606, 0.005057), (0.08449, -0.01847, 0.03138), (0.08449, -0.02192, 0.02907), (0.08449, 0.009127, 0.03525), (0.08449, 0.005057, 0.03606), (0.08449, 0.03138, 0.01847), (0.08449, 0.02907, 0.02192), (-0.00411, 0.02234, 0.009254), (-0.00411, -0.0171, -0.0171), (-0.00411, -0.0171, 0.0171), (-0.00411, -0.02234, 0.009254), (-0.00411, 0.02234, -0.009254), (-0.00411, 0.02418, 2.458e-08), (-0.00411, 0.0171, 0.0171), (-0.00411, 0.009254, 0.02234), (-0.00411, -0.009254, -0.02234), (-0.00411, 7.145e-09, -0.02418), (-0.00411, 0.0171, -0.0171), (-0.00411, -0.009254, 0.02234), (-0.00411, -0.02234, -0.009254), (-0.00411, 0.009254, -0.02234), (-0.00411, 2.251e-09, 0.02418), (-0.00411, -0.02418, 2.52e-08)], [], [(0, 1, 3, 2), (2, 3, 5, 4), (4, 5, 7, 6), (6, 7, 9, 8), (8, 9, 11, 10), (10, 11, 13, 12), (12, 13, 15, 14), (14, 15, 17, 16), (16, 17, 19, 18), (18, 19, 21, 20), (20, 21, 23, 22), (22, 23, 25, 24), (24, 25, 27, 26), (26, 27, 29, 28), (124, 113, 54, 55), (28, 29, 31, 30), (30, 31, 1, 0), (32, 33, 47, 46, 45, 44, 43, 42, 41, 40, 39, 38, 37, 36, 35, 34), (44, 45, 77, 76), (43, 44, 76, 75), (123, 114, 58, 59), (122, 116, 48, 50), (42, 43, 75, 74), (112, 118, 62, 63), (113, 120, 53, 54), (41, 42, 74, 73), (40, 41, 73, 72), (114, 115, 57, 58), (39, 40, 72, 71), (116, 117, 49, 48), (118, 119, 61, 62), (120, 121, 52, 53), (38, 39, 71, 70), (50, 48, 64, 66), (78, 79, 110, 111), (60, 59, 75, 76), (79, 63, 94, 110), (58, 57, 73, 74), (65, 64, 96, 97), (51, 50, 83, 82), (56, 55, 71, 72), (62, 78, 111, 95), (76, 77, 108, 109), (54, 53, 69, 70), (58, 74, 107, 91), (49, 63, 79, 65), (52, 51, 67, 68), (63, 62, 95, 94), (62, 61, 77, 78), (117, 112, 63, 49), (45, 46, 78, 77), (33, 32, 64, 65), (125, 122, 50, 51), (126, 123, 59, 60), (46, 47, 79, 78), (32, 34, 66, 64), (47, 33, 65, 79), (127, 124, 55, 56), (34, 35, 67, 66), (35, 36, 68, 67), (121, 125, 51, 52), (119, 126, 60, 61), (36, 37, 69, 68), (115, 127, 56, 57), (37, 38, 70, 69), (86, 87, 103, 102), (84, 85, 101, 100), (94, 95, 111, 110), (82, 83, 99, 98), (80, 81, 97, 96), (92, 93, 109, 108), (90, 91, 107, 106), (88, 89, 105, 104), (67, 51, 82, 98), (53, 52, 85, 84), (66, 67, 98, 99), (56, 72, 105, 89), (64, 48, 80, 96), (49, 65, 97, 81), (55, 54, 87, 86), (50, 66, 99, 83), (68, 69, 100, 101), (77, 61, 92, 108), (54, 70, 103, 87), (57, 56, 89, 88), (71, 55, 86, 102), (70, 71, 102, 103), (75, 59, 90, 106), (59, 58, 91, 90), (60, 76, 109, 93), (72, 73, 104, 105), (52, 68, 101, 85), (61, 60, 93, 92), (69, 53, 84, 100), (74, 75, 106, 107), (73, 57, 88, 104), (48, 49, 81, 80), (19, 17, 127, 115), (27, 25, 126, 119), (9, 7, 125, 121), (17, 15, 124, 127), (25, 23, 123, 126), (7, 5, 122, 125), (1, 31, 112, 117), (11, 9, 121, 120), (29, 27, 119, 118), (3, 1, 117, 116), (21, 19, 115, 114), (13, 11, 120, 113), (31, 29, 118, 112), (5, 3, 116, 122), (23, 21, 114, 123), (15, 13, 113, 124)])
me_cylinder_003.polygons.foreach_set('use_smooth', [True] * 113)
me_cylinder_003.polygons.foreach_set('material_index', [0, 0, 0, 0, 0, 0, 0, 0, 0, 0, 0, 0, 0, 0, 1, 0, 0, 1, 1, 1, 1, 1, 1, 1, 1, 1, 1, 1, 1, 1, 1, 1, 1, 1, 1, 1, 1, 1, 1, 1, 1, 1, 1, 1, 1, 1, 1, 1, 1, 1, 1, 1, 1, 1, 1, 1, 1, 1, 1, 1, 1, 1, 1, 1, 1, 1, 1, 1, 1, 1, 1, 1, 1, 1, 1, 1, 1, 1, 1, 1, 1, 1, 1, 1, 1, 1, 1, 1, 1, 1, 1, 1, 1, 1, 1, 1, 1, 1, 1, 1, 1, 1, 1, 1, 1, 1, 1, 1, 1, 1, 1, 1, 1])
me_cylinder_003.materials.append(mat_radiator)
me_cylinder_003.materials.append(mat_radiator_knob)
me_cylinder_003.use_remesh_preserve_volume = False
me_cylinder_003.use_remesh_preserve_attributes = False
me_cylinder_003.use_mirror_vertex_groups = False
me_cylinder_003.update()
me_cylinder_002 = bpy.data.meshes.new('Cylinder.002')
me_cylinder_002.from_pydata([(4.715e-08, 0.02567, 0.4235), (4.994e-08, 0.02567, 0.4458), (0.009825, 0.02372, 0.4235), (0.009825, 0.02372, 0.4458), (0.01815, 0.01815, 0.4235), (0.01815, 0.01815, 0.4458), (0.02372, 0.009825, 0.4235), (0.02372, 0.009825, 0.4458), (0.02567, -2.98e-08, 0.4235), (0.02567, -2.98e-08, 0.4458), (0.02372, -0.009825, 0.4235), (0.02372, -0.009825, 0.4458), (0.01815, -0.01815, 0.4235), (0.01815, -0.01815, 0.4458), (0.009825, -0.02372, 0.4235), (0.009825, -0.02372, 0.4458), (5.239e-08, -0.02567, 0.4235), (5.239e-08, -0.02567, 0.4458), (-0.009825, -0.02372, 0.4235), (-0.009825, -0.02372, 0.4458), (-0.01815, -0.01815, 0.4235), (-0.01815, -0.01815, 0.4458), (-0.02372, -0.009825, 0.4235), (-0.02372, -0.009825, 0.4458), (-0.02567, -2.98e-08, 0.4235), (-0.02567, -2.98e-08, 0.4458), (-0.02372, 0.009825, 0.4235), (-0.02372, 0.009825, 0.4458), (-0.01815, 0.01815, 0.4235), (-0.01815, 0.01815, 0.4458), (-0.009825, 0.02372, 0.4235), (-0.009825, 0.02372, 0.4458), (5.316e-08, 0.0317, 0.468), (0.01213, 0.02929, 0.468), (0.02242, 0.02242, 0.468), (0.02929, 0.01213, 0.468), (0.0317, -2.975e-08, 0.468), (0.02929, -0.01213, 0.468), (0.02242, -0.02242, 0.468), (0.01213, -0.02929, 0.468), (5.273e-08, -0.0317, 0.468), (-0.01213, -0.02929, 0.468), (-0.02242, -0.02242, 0.468), (-0.02929, -0.01213, 0.468), (-0.0317, -2.975e-08, 0.468), (-0.02929, 0.01213, 0.468), (-0.02242, 0.02242, 0.468), (-0.01213, 0.02929, 0.468), (-0.3241, 0.1801, 0.5767), (-0.3142, 0.1779, 0.5718), (-0.3061, 0.1718, 0.567), (-0.301, 0.1625, 0.5631), (-0.2997, 0.1516, 0.5606), (-0.3024, 0.1406, 0.56), (-0.3087, 0.1314, 0.5613), (-0.3176, 0.1252, 0.5644), (-0.3278, 0.123, 0.5687), (-0.3377, 0.1252, 0.5736), (-0.3459, 0.1314, 0.5784), (-0.351, 0.1406, 0.5823), (-0.3522, 0.1516, 0.5848), (-0.3495, 0.1625, 0.5854), (-0.3433, 0.1718, 0.5841), (-0.3343, 0.1779, 0.581), (-0.3151, 0.1735, 0.5963), (-0.3063, 0.1716, 0.5919), (-0.2991, 0.1661, 0.5877), (-0.2946, 0.1579, 0.5842), (-0.2935, 0.1482, 0.582), (-0.2959, 0.1384, 0.5814), (-0.3014, 0.1302, 0.5826), (-0.3094, 0.1247, 0.5853), (-0.3184, 0.1228, 0.5892), (-0.3272, 0.1247, 0.5935), (-0.3344, 0.1302, 0.5978), (-0.339, 0.1384, 0.6013), (-0.3401, 0.1482, 0.6034), (-0.3377, 0.1579, 0.604), (-0.3321, 0.1661, 0.6028), (-0.3242, 0.1716, 0.6001), (-0.306, 0.1701, 0.6163), (-0.2972, 0.1682, 0.6119), (-0.2899, 0.1627, 0.6077), (-0.2854, 0.1545, 0.6042), (-0.2843, 0.1448, 0.602), (-0.2867, 0.135, 0.6015), (-0.2923, 0.1268, 0.6026), (-0.3002, 0.1213, 0.6053), (-0.3092, 0.1194, 0.6092), (-0.318, 0.1213, 0.6135), (-0.3252, 0.1268, 0.6178), (-0.3298, 0.135, 0.6213), (-0.3309, 0.1448, 0.6234), (-0.3285, 0.1545, 0.624), (-0.3229, 0.1627, 0.6228), (-0.315, 0.1682, 0.6201), (-0.2968, 0.1667, 0.6363), (-0.288, 0.1648, 0.6319), (-0.2807, 0.1593, 0.6277), (-0.2762, 0.1511, 0.6242), (-0.2751, 0.1414, 0.622), (-0.2775, 0.1316, 0.6215), (-0.2831, 0.1234, 0.6226), (-0.291, 0.1179, 0.6253), (-0.3, 0.116, 0.6292), (-0.3088, 0.1179, 0.6335), (-0.316, 0.1234, 0.6378), (-0.3206, 0.1316, 0.6413), (-0.3217, 0.1414, 0.6434), (-0.3193, 0.1511, 0.644), (-0.3137, 0.1593, 0.6428), (-0.3058, 0.1648, 0.6401), (-0.2876, 0.1633, 0.6563), (-0.2788, 0.1614, 0.6519), (-0.2716, 0.1559, 0.6477), (-0.267, 0.1477, 0.6442), (-0.2659, 0.138, 0.642), (-0.2683, 0.1282, 0.6415), (-0.2739, 0.12, 0.6426), (-0.2818, 0.1145, 0.6453), (-0.2908, 0.1126, 0.6492), (-0.2996, 0.1145, 0.6535), (-0.3069, 0.12, 0.6578), (-0.3114, 0.1282, 0.6613), (-0.3125, 0.138, 0.6635), (-0.3101, 0.1477, 0.664), (-0.3045, 0.1559, 0.6628), (-0.2966, 0.1614, 0.6601), (-0.2784, 0.1599, 0.6763), (-0.2696, 0.158, 0.6719), (-0.2624, 0.1525, 0.6677), (-0.2578, 0.1443, 0.6642), (-0.2567, 0.1346, 0.662), (-0.2591, 0.1248, 0.6615), (-0.2647, 0.1166, 0.6626), (-0.2726, 0.1111, 0.6653), (-0.2816, 0.1092, 0.6692), (-0.2904, 0.1111, 0.6735), (-0.2977, 0.1166, 0.6778), (-0.3022, 0.1248, 0.6813), (-0.3033, 0.1346, 0.6835), (-0.3009, 0.1443, 0.684), (-0.2953, 0.1525, 0.6828), (-0.2874, 0.158, 0.6801), (-0.2692, 0.1565, 0.6963), (-0.2604, 0.1546, 0.6919), (-0.2532, 0.1491, 0.6877), (-0.2486, 0.1409, 0.6842), (-0.2475, 0.1312, 0.682), (-0.2499, 0.1215, 0.6815), (-0.2555, 0.1132, 0.6826), (-0.2634, 0.1077, 0.6853), (-0.2724, 0.1058, 0.6892), (-0.2813, 0.1077, 0.6936), (-0.2885, 0.1132, 0.6978), (-0.293, 0.1215, 0.7013), (-0.2941, 0.1312, 0.7035), (-0.2917, 0.1409, 0.704), (-0.2862, 0.1491, 0.7028), (-0.2782, 0.1546, 0.7001), (-0.26, 0.1531, 0.7163), (-0.2512, 0.1512, 0.7119), (-0.244, 0.1457, 0.7077), (-0.2394, 0.1375, 0.7042), (-0.2383, 0.1278, 0.702), (-0.2407, 0.1181, 0.7015), (-0.2463, 0.1098, 0.7026), (-0.2542, 0.1043, 0.7054), (-0.2633, 0.1024, 0.7092), (-0.2721, 0.1043, 0.7136), (-0.2793, 0.1098, 0.7178), (-0.2838, 0.1181, 0.7213), (-0.2849, 0.1278, 0.7235), (-0.2825, 0.1375, 0.724), (-0.277, 0.1457, 0.7228), (-0.269, 0.1512, 0.7201), (-0.2508, 0.1497, 0.7363), (-0.242, 0.1478, 0.7319), (-0.2348, 0.1423, 0.7277), (-0.2302, 0.1341, 0.7242), (-0.2291, 0.1244, 0.722), (-0.2315, 0.1147, 0.7215), (-0.2371, 0.1064, 0.7226), (-0.245, 0.1009, 0.7254), (-0.2541, 0.09899, 0.7292), (-0.2629, 0.1009, 0.7336), (-0.2701, 0.1064, 0.7378), (-0.2746, 0.1147, 0.7413), (-0.2758, 0.1244, 0.7435), (-0.2734, 0.1341, 0.744), (-0.2678, 0.1423, 0.7428), (-0.2598, 0.1478, 0.7401), (-0.2416, 0.1463, 0.7563), (-0.2328, 0.1444, 0.7519), (-0.2256, 0.1389, 0.7477), (-0.2211, 0.1307, 0.7442), (-0.2199, 0.121, 0.742), (-0.2223, 0.1113, 0.7415), (-0.2279, 0.103, 0.7427), (-0.2358, 0.09752, 0.7454), (-0.2449, 0.09559, 0.7492), (-0.2537, 0.09752, 0.7536), (-0.2609, 0.103, 0.7578), (-0.2654, 0.1113, 0.7613), (-0.2666, 0.121, 0.7635), (-0.2642, 0.1307, 0.764), (-0.2586, 0.1389, 0.7628), (-0.2506, 0.1444, 0.7601), (-0.2324, 0.1429, 0.7763), (-0.2236, 0.141, 0.7719), (-0.2164, 0.1355, 0.7677), (-0.2119, 0.1273, 0.7642), (-0.2107, 0.1176, 0.762), (-0.2131, 0.1079, 0.7615), (-0.2187, 0.09962, 0.7627), (-0.2266, 0.09412, 0.7654), (-0.2357, 0.09219, 0.7692), (-0.2445, 0.09412, 0.7736), (-0.2517, 0.09962, 0.7778), (-0.2562, 0.1079, 0.7813), (-0.2574, 0.1176, 0.7835), (-0.255, 0.1273, 0.784), (-0.2494, 0.1355, 0.7829), (-0.2415, 0.141, 0.7801), (-0.2232, 0.1395, 0.7963), (-0.2144, 0.1376, 0.7919), (-0.2072, 0.1321, 0.7877), (-0.2027, 0.1239, 0.7842), (-0.2015, 0.1142, 0.782), (-0.2039, 0.1045, 0.7815), (-0.2095, 0.09623, 0.7827), (-0.2174, 0.09072, 0.7854), (-0.2265, 0.08879, 0.7892), (-0.2353, 0.09072, 0.7936), (-0.2425, 0.09623, 0.7978), (-0.247, 0.1045, 0.8013), (-0.2482, 0.1142, 0.8035), (-0.2458, 0.1239, 0.804), (-0.2402, 0.1321, 0.8029), (-0.2323, 0.1376, 0.8002), (-0.214, 0.1361, 0.8163), (-0.2052, 0.1342, 0.8119), (-0.198, 0.1287, 0.8077), (-0.1935, 0.1205, 0.8042), (-0.1923, 0.1108, 0.802), (-0.1947, 0.1011, 0.8015), (-0.2003, 0.09283, 0.8027), (-0.2082, 0.08733, 0.8054), (-0.2173, 0.08539, 0.8092), (-0.2261, 0.08733, 0.8136), (-0.2333, 0.09283, 0.8178), (-0.2378, 0.1011, 0.8213), (-0.239, 0.1108, 0.8235), (-0.2366, 0.1205, 0.824), (-0.231, 0.1287, 0.8229), (-0.2231, 0.1342, 0.8202), (-0.2048, 0.1327, 0.8363), (-0.196, 0.1308, 0.832), (-0.1888, 0.1253, 0.8277), (-0.1843, 0.1171, 0.8242), (-0.1831, 0.1074, 0.822), (-0.1855, 0.09766, 0.8215), (-0.1911, 0.08943, 0.8227), (-0.199, 0.08393, 0.8254), (-0.2081, 0.082, 0.8292), (-0.2169, 0.08393, 0.8336), (-0.2241, 0.08943, 0.8378), (-0.2286, 0.09766, 0.8413), (-0.2298, 0.1074, 0.8435), (-0.2274, 0.1171, 0.844), (-0.2218, 0.1253, 0.8429), (-0.2139, 0.1308, 0.8402), (-0.1956, 0.1293, 0.8563), (-0.1868, 0.1274, 0.852), (-0.1796, 0.1219, 0.8477), (-0.1751, 0.1137, 0.8442), (-0.1739, 0.104, 0.8421), (-0.1763, 0.09426, 0.8415), (-0.1819, 0.08603, 0.8427), (-0.1898, 0.08053, 0.8454), (-0.1989, 0.0786, 0.8492), (-0.2077, 0.08053, 0.8536), (-0.2149, 0.08603, 0.8578), (-0.2194, 0.09426, 0.8613), (-0.2206, 0.104, 0.8635), (-0.2182, 0.1137, 0.864), (-0.2126, 0.1219, 0.8629), (-0.2047, 0.1274, 0.8602), (-0.1864, 0.1259, 0.8763), (-0.1776, 0.124, 0.872), (-0.1704, 0.1185, 0.8677), (-0.1659, 0.1103, 0.8642), (-0.1647, 0.1006, 0.8621), (-0.1671, 0.09086, 0.8615), (-0.1727, 0.08263, 0.8627), (-0.1806, 0.07713, 0.8654), (-0.1897, 0.0752, 0.8692), (-0.1985, 0.07713, 0.8736), (-0.2057, 0.08263, 0.8778), (-0.2102, 0.09086, 0.8813), (-0.2114, 0.1006, 0.8835), (-0.209, 0.1103, 0.884), (-0.2034, 0.1185, 0.8829), (-0.1955, 0.124, 0.8802), (-0.1772, 0.1225, 0.8963), (-0.1684, 0.1206, 0.892), (-0.1612, 0.1151, 0.8877), (-0.1567, 0.1069, 0.8842), (-0.1555, 0.09717, 0.8821), (-0.1579, 0.08746, 0.8815), (-0.1635, 0.07923, 0.8827), (-0.1715, 0.07373, 0.8854), (-0.1805, 0.0718, 0.8892), (-0.1893, 0.07373, 0.8936), (-0.1965, 0.07923, 0.8978), (-0.201, 0.08746, 0.9013), (-0.2022, 0.09717, 0.9035), (-0.1998, 0.1069, 0.904), (-0.1942, 0.1151, 0.9029), (-0.1863, 0.1206, 0.9002), (-0.168, 0.1191, 0.9163), (-0.1592, 0.1172, 0.912), (-0.152, 0.1117, 0.9077), (-0.1475, 0.1035, 0.9042), (-0.1463, 0.09377, 0.9021), (-0.1488, 0.08406, 0.9015), (-0.1543, 0.07583, 0.9027), (-0.1623, 0.07033, 0.9054), (-0.1713, 0.0684, 0.9092), (-0.1801, 0.07033, 0.9136), (-0.1873, 0.07583, 0.9179), (-0.1919, 0.08406, 0.9213), (-0.193, 0.09377, 0.9235), (-0.1906, 0.1035, 0.9241), (-0.185, 0.1117, 0.9229), (-0.1771, 0.1172, 0.9202), (-0.1588, 0.1157, 0.9363), (-0.15, 0.1138, 0.932), (-0.1428, 0.1083, 0.9277), (-0.1383, 0.1001, 0.9242), (-0.1372, 0.09037, 0.9221), (-0.1396, 0.08066, 0.9215), (-0.1451, 0.07243, 0.9227), (-0.1531, 0.06693, 0.9254), (-0.1621, 0.065, 0.9292), (-0.1709, 0.06693, 0.9336), (-0.1781, 0.07243, 0.9379), (-0.1827, 0.08066, 0.9413), (-0.1838, 0.09037, 0.9435), (-0.1814, 0.1001, 0.9441), (-0.1758, 0.1083, 0.9429), (-0.1679, 0.1138, 0.9402), (-0.1497, 0.1123, 0.9564), (-0.1408, 0.1104, 0.952), (-0.1336, 0.1049, 0.9477), (-0.1291, 0.09669, 0.9443), (-0.128, 0.08698, 0.9421), (-0.1304, 0.07727, 0.9415), (-0.1359, 0.06903, 0.9427), (-0.1439, 0.06353, 0.9454), (-0.1529, 0.0616, 0.9492), (-0.1617, 0.06353, 0.9536), (-0.1689, 0.06903, 0.9579), (-0.1735, 0.07727, 0.9613), (-0.1746, 0.08698, 0.9635), (-0.1722, 0.09669, 0.9641), (-0.1666, 0.1049, 0.9629), (-0.1587, 0.1104, 0.9602), (-0.1405, 0.109, 0.9764), (-0.1317, 0.107, 0.972), (-0.1244, 0.1015, 0.9677), (-0.1199, 0.09329, 0.9643), (-0.1188, 0.08358, 0.9621), (-0.1212, 0.07387, 0.9615), (-0.1268, 0.06564, 0.9627), (-0.1347, 0.06014, 0.9654), (-0.1437, 0.0582, 0.9692), (-0.1525, 0.06014, 0.9736), (-0.1597, 0.06564, 0.9779), (-0.1643, 0.07387, 0.9813), (-0.1654, 0.08358, 0.9835), (-0.163, 0.09329, 0.9841), (-0.1574, 0.1015, 0.9829), (-0.1495, 0.107, 0.9802), (-0.1313, 0.1056, 0.9964), (-0.1225, 0.1036, 0.992), (-0.1152, 0.09812, 0.9877), (-0.1107, 0.08989, 0.9843), (-0.1096, 0.08018, 0.9821), (-0.112, 0.07047, 0.9815), (-0.1176, 0.06224, 0.9827), (-0.1255, 0.05674, 0.9854), (-0.1345, 0.05481, 0.9892), (-0.1433, 0.05674, 0.9936), (-0.1506, 0.06224, 0.9979), (-0.1551, 0.07047, 1.001), (-0.1562, 0.08018, 1.004), (-0.1538, 0.08989, 1.004), (-0.1482, 0.09812, 1.003), (-0.1403, 0.1036, 1.0), (-0.1221, 0.1022, 1.016), (-0.1133, 0.1002, 1.012), (-0.1061, 0.09472, 1.008), (-0.1015, 0.08649, 1.004), (-0.1004, 0.07678, 1.002), (-0.1028, 0.06707, 1.002), (-0.1084, 0.05884, 1.003), (-0.1163, 0.05334, 1.005), (-0.1253, 0.05141, 1.009), (-0.1341, 0.05334, 1.014), (-0.1414, 0.05884, 1.018), (-0.1459, 0.06707, 1.021), (-0.147, 0.07678, 1.024), (-0.1446, 0.08649, 1.024), (-0.139, 0.09472, 1.023), (-0.1311, 0.1002, 1.02), (-0.1129, 0.09875, 1.036), (-0.1041, 0.09682, 1.032), (-0.09686, 0.09132, 1.028), (-0.09233, 0.08309, 1.024), (-0.09118, 0.07338, 1.022), (-0.09359, 0.06367, 1.022), (-0.09917, 0.05544, 1.023), (-0.1071, 0.04994, 1.025), (-0.1161, 0.04801, 1.029), (-0.1249, 0.04994, 1.034), (-0.1322, 0.05544, 1.038), (-0.1367, 0.06367, 1.041), (-0.1378, 0.07338, 1.044), (-0.1354, 0.08309, 1.044), (-0.1298, 0.09132, 1.043), (-0.1219, 0.09682, 1.04), (-0.1037, 0.09535, 1.056), (-0.09488, 0.09342, 1.052), (-0.08767, 0.08792, 1.048), (-0.08314, 0.07969, 1.044), (-0.08199, 0.06998, 1.042), (-0.08439, 0.06027, 1.042), (-0.08998, 0.05204, 1.043), (-0.0979, 0.04654, 1.045), (-0.107, 0.04461, 1.049), (-0.1158, 0.04654, 1.054), (-0.123, 0.05204, 1.058), (-0.1275, 0.06027, 1.061), (-0.1286, 0.06998, 1.064), (-0.1262, 0.07969, 1.064), (-0.1207, 0.08792, 1.063), (-0.1127, 0.09342, 1.06), (-0.09449, 0.09196, 1.076), (-0.08568, 0.09002, 1.072), (-0.07847, 0.08452, 1.068), (-0.07394, 0.07629, 1.064), (-0.0728, 0.06658, 1.062), (-0.0752, 0.05687, 1.062), (-0.08078, 0.04864, 1.063), (-0.08871, 0.04314, 1.065), (-0.09776, 0.04121, 1.069), (-0.1066, 0.04314, 1.074), (-0.1138, 0.04864, 1.078), (-0.1183, 0.05687, 1.081), (-0.1195, 0.06658, 1.084), (-0.117, 0.07629, 1.084), (-0.1115, 0.08452, 1.083), (-0.1035, 0.09002, 1.08), (-0.08529, 0.08856, 1.096), (-0.07649, 0.08663, 1.092), (-0.06928, 0.08113, 1.088), (-0.06475, 0.07289, 1.084), (-0.0636, 0.06318, 1.082), (-0.066, 0.05347, 1.082), (-0.07159, 0.04524, 1.083), (-0.07951, 0.03974, 1.085), (-0.08856, 0.03781, 1.089), (-0.09737, 0.03974, 1.094), (-0.1046, 0.04524, 1.098), (-0.1091, 0.05347, 1.101), (-0.1103, 0.06318, 1.104), (-0.1079, 0.07289, 1.104), (-0.1023, 0.08113, 1.103), (-0.09434, 0.08663, 1.1), (-0.0761, 0.08516, 1.116), (-0.0673, 0.08323, 1.112), (-0.06008, 0.07773, 1.108), (-0.05556, 0.0695, 1.104), (-0.05441, 0.05979, 1.102), (-0.05681, 0.05008, 1.102), (-0.0624, 0.04184, 1.103), (-0.07032, 0.03634, 1.105), (-0.07937, 0.03441, 1.109), (-0.08817, 0.03634, 1.114), (-0.09539, 0.04184, 1.118), (-0.09991, 0.05008, 1.121), (-0.1011, 0.05979, 1.124), (-0.09866, 0.0695, 1.124), (-0.09307, 0.07773, 1.123), (-0.08515, 0.08323, 1.12), (-0.0669, 0.08176, 1.136), (-0.0581, 0.07983, 1.132), (-0.05089, 0.07433, 1.128), (-0.04636, 0.0661, 1.124), (-0.04521, 0.05639, 1.122), (-0.04761, 0.04668, 1.122), (-0.0532, 0.03845, 1.123), (-0.06112, 0.03295, 1.125), (-0.07018, 0.03101, 1.129), (-0.07898, 0.03295, 1.134), (-0.08619, 0.03845, 1.138), (-0.09072, 0.04668, 1.141), (-0.09187, 0.05639, 1.144), (-0.08947, 0.0661, 1.144), (-0.08388, 0.07433, 1.143), (-0.07596, 0.07983, 1.14), (-0.05771, 0.07836, 1.156), (-0.04891, 0.07643, 1.152), (-0.04169, 0.07093, 1.148), (-0.03717, 0.0627, 1.144), (-0.03602, 0.05299, 1.142), (-0.03842, 0.04328, 1.142), (-0.04401, 0.03505, 1.143), (-0.05193, 0.02955, 1.145), (-0.06098, 0.02762, 1.149), (-0.06978, 0.02955, 1.154), (-0.077, 0.03505, 1.158), (-0.08152, 0.04328, 1.161), (-0.08267, 0.05299, 1.164), (-0.08027, 0.0627, 1.164), (-0.07468, 0.07093, 1.163), (-0.06676, 0.07643, 1.16), (-0.04852, 0.07496, 1.176), (-0.03971, 0.07303, 1.172), (-0.0325, 0.06753, 1.168), (-0.02797, 0.0593, 1.164), (-0.02682, 0.04959, 1.162), (-0.02923, 0.03988, 1.162), (-0.03481, 0.03165, 1.163), (-0.04274, 0.02615, 1.165), (-0.05179, 0.02422, 1.169), (-0.06059, 0.02615, 1.174), (-0.0678, 0.03165, 1.178), (-0.07233, 0.03988, 1.181), (-0.07348, 0.04959, 1.184), (-0.07108, 0.0593, 1.184), (-0.06549, 0.06753, 1.183), (-0.05757, 0.07303, 1.18), (-0.03932, 0.07156, 1.196), (-0.03052, 0.06963, 1.192), (-0.02331, 0.06413, 1.188), (-0.01878, 0.0559, 1.184), (-0.01763, 0.04619, 1.182), (-0.02003, 0.03648, 1.182), (-0.02562, 0.02825, 1.183), (-0.03354, 0.02275, 1.185), (-0.04259, 0.02082, 1.189), (-0.0514, 0.02275, 1.194), (-0.05861, 0.02825, 1.198), (-0.06313, 0.03648, 1.201), (-0.06428, 0.04619, 1.204), (-0.06188, 0.0559, 1.204), (-0.0563, 0.06413, 1.203), (-0.04837, 0.06963, 1.2), (-0.03013, 0.06816, 1.216), (-0.02132, 0.06623, 1.212), (-0.01411, 0.06073, 1.208), (-0.009585, 0.0525, 1.204), (-0.008435, 0.04279, 1.202), (-0.01084, 0.03308, 1.202), (-0.01642, 0.02485, 1.203), (-0.02435, 0.01935, 1.205), (-0.0334, 0.01742, 1.209), (-0.0422, 0.01935, 1.214), (-0.04941, 0.02485, 1.218), (-0.05394, 0.03308, 1.221), (-0.05509, 0.04279, 1.224), (-0.05269, 0.0525, 1.224), (-0.0471, 0.06073, 1.223), (-0.03918, 0.06623, 1.22), (-0.02093, 0.06477, 1.236), (-0.01213, 0.06283, 1.232), (-0.004919, 0.05734, 1.228), (-0.0003939, 0.0491, 1.224), (0.0007555, 0.03939, 1.222), (-0.001646, 0.02968, 1.222), (-0.007233, 0.02145, 1.223), (-0.01515, 0.01595, 1.225), (-0.0242, 0.01402, 1.229), (-0.03301, 0.01595, 1.234), (-0.04022, 0.02145, 1.238), (-0.04474, 0.02968, 1.241), (-0.04589, 0.03939, 1.244), (-0.04349, 0.0491, 1.244), (-0.0379, 0.05733, 1.243), (-0.02998, 0.06283, 1.24), (-0.01174, 0.06137, 1.256), (-0.002939, 0.05944, 1.252), (0.004272, 0.05394, 1.248), (0.008796, 0.04571, 1.244), (0.009945, 0.036, 1.242), (0.007544, 0.02629, 1.242), (0.001958, 0.01805, 1.243), (-0.005962, 0.01255, 1.245), (-0.01501, 0.01062, 1.249), (-0.02381, 0.01255, 1.254), (-0.03102, 0.01805, 1.258), (-0.03555, 0.02628, 1.261), (-0.03669, 0.03599, 1.264), (-0.03429, 0.0457, 1.264), (-0.02871, 0.05393, 1.263), (-0.02079, 0.05943, 1.26), (-0.002402, 0.05797, 1.276), (0.006296, 0.05608, 1.272), (0.01342, 0.05061, 1.267), (0.01789, 0.0424, 1.264), (0.01902, 0.0327, 1.261), (0.01663, 0.02298, 1.261), (0.01111, 0.01473, 1.262), (0.003273, 0.009194, 1.265), (-0.005673, 0.007225, 1.269), (-0.01437, 0.009118, 1.274), (-0.02149, 0.01459, 1.278), (-0.02596, 0.0228, 1.282), (-0.02709, 0.0325, 1.284), (-0.02471, 0.04222, 1.285), (-0.01918, 0.05047, 1.283), (-0.01135, 0.056, 1.28), (0.001637, 0.05467, 1.296), (0.01136, 0.05296, 1.294), (0.01959, 0.04764, 1.292), (0.0251, 0.03954, 1.29), (0.02703, 0.02987, 1.288), (0.0251, 0.02012, 1.287), (0.01959, 0.01176, 1.286), (0.01136, 0.006073, 1.287), (0.001637, 0.003921, 1.288), (-0.008081, 0.005633, 1.29), (-0.01632, 0.01095, 1.292), (-0.02182, 0.01905, 1.294), (-0.02376, 0.02872, 1.296), (-0.02182, 0.03847, 1.297), (-0.01632, 0.04683, 1.297), (-0.008081, 0.05252, 1.297), (0.0103, 0.05188, 1.314), (0.01706, 0.05104, 1.306), (0.0228, 0.04646, 1.3), (0.02663, 0.03884, 1.294), (0.02798, 0.02935, 1.291), (0.02663, 0.01942, 1.291), (0.0228, 0.01057, 1.294), (0.01706, 0.004153, 1.299), (0.0103, 0.001135, 1.306), (0.00353, 0.001979, 1.313), (-0.002206, 0.006558, 1.32), (-0.006038, 0.01417, 1.325), (-0.007384, 0.02367, 1.328), (-0.006038, 0.03359, 1.328), (-0.002206, 0.04244, 1.326), (0.00353, 0.04886, 1.321), (0.02338, 0.04995, 1.326), (0.02591, 0.04946, 1.317), (0.02806, 0.04519, 1.308), (0.02949, 0.03778, 1.301), (0.02999, 0.02836, 1.298), (0.02949, 0.01836, 1.298), (0.02806, 0.009308, 1.302), (0.02591, 0.00258, 1.309), (0.02338, -0.0007998, 1.318), (0.02086, -0.0003169, 1.328), (0.01871, 0.003955, 1.337), (0.01728, 0.01137, 1.344), (0.01678, 0.02079, 1.347), (0.01728, 0.03079, 1.347), (0.01871, 0.03984, 1.342), (0.02086, 0.04657, 1.335), (0.04544, 0.04972, 1.328), (0.04627, 0.04928, 1.318), (0.04697, 0.04505, 1.309), (0.04743, 0.03766, 1.302), (0.0476, 0.02825, 1.299), (0.04743, 0.01824, 1.299), (0.04697, 0.009166, 1.303), (0.04627, 0.002399, 1.311), (0.04544, -0.001026, 1.32), (0.04462, -0.0005881, 1.33), (0.04392, 0.003646, 1.339), (0.04345, 0.01103, 1.346), (0.04329, 0.02044, 1.349), (0.04345, 0.03045, 1.349), (0.04392, 0.03953, 1.344), (0.04462, 0.04629, 1.337), (0.06803, 0.04949, 1.329), (0.06803, 0.04905, 1.319), (0.06803, 0.04483, 1.31), (0.06803, 0.03744, 1.303), (0.06803, 0.02803, 1.3), (0.06803, 0.01802, 1.3), (0.06803, 0.008942, 1.305), (0.06803, 0.002171, 1.312), (0.06803, -0.001259, 1.321), (0.06803, -0.0008266, 1.331), (0.06803, 0.003403, 1.341), (0.06803, 0.01079, 1.347), (0.06803, 0.0202, 1.351), (0.06803, 0.0302, 1.35), (0.06803, 0.03929, 1.346), (0.06803, 0.04606, 1.339)], [], [(0, 1, 3, 2), (2, 3, 5, 4), (4, 5, 7, 6), (6, 7, 9, 8), (8, 9, 11, 10), (10, 11, 13, 12), (12, 13, 15, 14), (14, 15, 17, 16), (16, 17, 19, 18), (18, 19, 21, 20), (20, 21, 23, 22), (22, 23, 25, 24), (24, 25, 27, 26), (26, 27, 29, 28), (28, 29, 31, 30), (30, 31, 1, 0), (1, 32, 33, 3), (3, 33, 34, 5), (5, 34, 35, 7), (7, 35, 36, 9), (9, 36, 37, 11), (11, 37, 38, 13), (13, 38, 39, 15), (15, 39, 40, 17), (17, 40, 41, 19), (19, 41, 42, 21), (21, 42, 43, 23), (23, 43, 44, 25), (25, 44, 45, 27), (27, 45, 46, 29), (29, 46, 47, 31), (31, 47, 32, 1), (48, 64, 65, 49), (49, 65, 66, 50), (50, 66, 67, 51), (51, 67, 68, 52), (52, 68, 69, 53), (53, 69, 70, 54), (54, 70, 71, 55), (55, 71, 72, 56), (56, 72, 73, 57), (57, 73, 74, 58), (58, 74, 75, 59), (59, 75, 76, 60), (60, 76, 77, 61), (61, 77, 78, 62), (62, 78, 79, 63), (63, 79, 64, 48), (64, 80, 81, 65), (65, 81, 82, 66), (66, 82, 83, 67), (67, 83, 84, 68), (68, 84, 85, 69), (69, 85, 86, 70), (70, 86, 87, 71), (71, 87, 88, 72), (72, 88, 89, 73), (73, 89, 90, 74), (74, 90, 91, 75), (75, 91, 92, 76), (76, 92, 93, 77), (77, 93, 94, 78), (78, 94, 95, 79), (79, 95, 80, 64), (80, 96, 97, 81), (81, 97, 98, 82), (82, 98, 99, 83), (83, 99, 100, 84), (84, 100, 101, 85), (85, 101, 102, 86), (86, 102, 103, 87), (87, 103, 104, 88), (88, 104, 105, 89), (89, 105, 106, 90), (90, 106, 107, 91), (91, 107, 108, 92), (92, 108, 109, 93), (93, 109, 110, 94), (94, 110, 111, 95), (95, 111, 96, 80), (96, 112, 113, 97), (97, 113, 114, 98), (98, 114, 115, 99), (99, 115, 116, 100), (100, 116, 117, 101), (101, 117, 118, 102), (102, 118, 119, 103), (103, 119, 120, 104), (104, 120, 121, 105), (105, 121, 122, 106), (106, 122, 123, 107), (107, 123, 124, 108), (108, 124, 125, 109), (109, 125, 126, 110), (110, 126, 127, 111), (111, 127, 112, 96), (112, 128, 129, 113), (113, 129, 130, 114), (114, 130, 131, 115), (115, 131, 132, 116), (116, 132, 133, 117), (117, 133, 134, 118), (118, 134, 135, 119), (119, 135, 136, 120), (120, 136, 137, 121), (121, 137, 138, 122), (122, 138, 139, 123), (123, 139, 140, 124), (124, 140, 141, 125), (125, 141, 142, 126), (126, 142, 143, 127), (127, 143, 128, 112), (128, 144, 145, 129), (129, 145, 146, 130), (130, 146, 147, 131), (131, 147, 148, 132), (132, 148, 149, 133), (133, 149, 150, 134), (134, 150, 151, 135), (135, 151, 152, 136), (136, 152, 153, 137), (137, 153, 154, 138), (138, 154, 155, 139), (139, 155, 156, 140), (140, 156, 157, 141), (141, 157, 158, 142), (142, 158, 159, 143), (143, 159, 144, 128), (144, 160, 161, 145), (145, 161, 162, 146), (146, 162, 163, 147), (147, 163, 164, 148), (148, 164, 165, 149), (149, 165, 166, 150), (150, 166, 167, 151), (151, 167, 168, 152), (152, 168, 169, 153), (153, 169, 170, 154), (154, 170, 171, 155), (155, 171, 172, 156), (156, 172, 173, 157), (157, 173, 174, 158), (158, 174, 175, 159), (159, 175, 160, 144), (160, 176, 177, 161), (161, 177, 178, 162), (162, 178, 179, 163), (163, 179, 180, 164), (164, 180, 181, 165), (165, 181, 182, 166), (166, 182, 183, 167), (167, 183, 184, 168), (168, 184, 185, 169), (169, 185, 186, 170), (170, 186, 187, 171), (171, 187, 188, 172), (172, 188, 189, 173), (173, 189, 190, 174), (174, 190, 191, 175), (175, 191, 176, 160), (176, 192, 193, 177), (177, 193, 194, 178), (178, 194, 195, 179), (179, 195, 196, 180), (180, 196, 197, 181), (181, 197, 198, 182), (182, 198, 199, 183), (183, 199, 200, 184), (184, 200, 201, 185), (185, 201, 202, 186), (186, 202, 203, 187), (187, 203, 204, 188), (188, 204, 205, 189), (189, 205, 206, 190), (190, 206, 207, 191), (191, 207, 192, 176), (192, 208, 209, 193), (193, 209, 210, 194), (194, 210, 211, 195), (195, 211, 212, 196), (196, 212, 213, 197), (197, 213, 214, 198), (198, 214, 215, 199), (199, 215, 216, 200), (200, 216, 217, 201), (201, 217, 218, 202), (202, 218, 219, 203), (203, 219, 220, 204), (204, 220, 221, 205), (205, 221, 222, 206), (206, 222, 223, 207), (207, 223, 208, 192), (208, 224, 225, 209), (209, 225, 226, 210), (210, 226, 227, 211), (211, 227, 228, 212), (212, 228, 229, 213), (213, 229, 230, 214), (214, 230, 231, 215), (215, 231, 232, 216), (216, 232, 233, 217), (217, 233, 234, 218), (218, 234, 235, 219), (219, 235, 236, 220), (220, 236, 237, 221), (221, 237, 238, 222), (222, 238, 239, 223), (223, 239, 224, 208), (224, 240, 241, 225), (225, 241, 242, 226), (226, 242, 243, 227), (227, 243, 244, 228), (228, 244, 245, 229), (229, 245, 246, 230), (230, 246, 247, 231), (231, 247, 248, 232), (232, 248, 249, 233), (233, 249, 250, 234), (234, 250, 251, 235), (235, 251, 252, 236), (236, 252, 253, 237), (237, 253, 254, 238), (238, 254, 255, 239), (239, 255, 240, 224), (240, 256, 257, 241), (241, 257, 258, 242), (242, 258, 259, 243), (243, 259, 260, 244), (244, 260, 261, 245), (245, 261, 262, 246), (246, 262, 263, 247), (247, 263, 264, 248), (248, 264, 265, 249), (249, 265, 266, 250), (250, 266, 267, 251), (251, 267, 268, 252), (252, 268, 269, 253), (253, 269, 270, 254), (254, 270, 271, 255), (255, 271, 256, 240), (256, 272, 273, 257), (257, 273, 274, 258), (258, 274, 275, 259), (259, 275, 276, 260), (260, 276, 277, 261), (261, 277, 278, 262), (262, 278, 279, 263), (263, 279, 280, 264), (264, 280, 281, 265), (265, 281, 282, 266), (266, 282, 283, 267), (267, 283, 284, 268), (268, 284, 285, 269), (269, 285, 286, 270), (270, 286, 287, 271), (271, 287, 272, 256), (272, 288, 289, 273), (273, 289, 290, 274), (274, 290, 291, 275), (275, 291, 292, 276), (276, 292, 293, 277), (277, 293, 294, 278), (278, 294, 295, 279), (279, 295, 296, 280), (280, 296, 297, 281), (281, 297, 298, 282), (282, 298, 299, 283), (283, 299, 300, 284), (284, 300, 301, 285), (285, 301, 302, 286), (286, 302, 303, 287), (287, 303, 288, 272), (288, 304, 305, 289), (289, 305, 306, 290), (290, 306, 307, 291), (291, 307, 308, 292), (292, 308, 309, 293), (293, 309, 310, 294), (294, 310, 311, 295), (295, 311, 312, 296), (296, 312, 313, 297), (297, 313, 314, 298), (298, 314, 315, 299), (299, 315, 316, 300), (300, 316, 317, 301), (301, 317, 318, 302), (302, 318, 319, 303), (303, 319, 304, 288), (304, 320, 321, 305), (305, 321, 322, 306), (306, 322, 323, 307), (307, 323, 324, 308), (308, 324, 325, 309), (309, 325, 326, 310), (310, 326, 327, 311), (311, 327, 328, 312), (312, 328, 329, 313), (313, 329, 330, 314), (314, 330, 331, 315), (315, 331, 332, 316), (316, 332, 333, 317), (317, 333, 334, 318), (318, 334, 335, 319), (319, 335, 320, 304), (320, 336, 337, 321), (321, 337, 338, 322), (322, 338, 339, 323), (323, 339, 340, 324), (324, 340, 341, 325), (325, 341, 342, 326), (326, 342, 343, 327), (327, 343, 344, 328), (328, 344, 345, 329), (329, 345, 346, 330), (330, 346, 347, 331), (331, 347, 348, 332), (332, 348, 349, 333), (333, 349, 350, 334), (334, 350, 351, 335), (335, 351, 336, 320), (336, 352, 353, 337), (337, 353, 354, 338), (338, 354, 355, 339), (339, 355, 356, 340), (340, 356, 357, 341), (341, 357, 358, 342), (342, 358, 359, 343), (343, 359, 360, 344), (344, 360, 361, 345), (345, 361, 362, 346), (346, 362, 363, 347), (347, 363, 364, 348), (348, 364, 365, 349), (349, 365, 366, 350), (350, 366, 367, 351), (351, 367, 352, 336), (352, 368, 369, 353), (353, 369, 370, 354), (354, 370, 371, 355), (355, 371, 372, 356), (356, 372, 373, 357), (357, 373, 374, 358), (358, 374, 375, 359), (359, 375, 376, 360), (360, 376, 377, 361), (361, 377, 378, 362), (362, 378, 379, 363), (363, 379, 380, 364), (364, 380, 381, 365), (365, 381, 382, 366), (366, 382, 383, 367), (367, 383, 368, 352), (368, 384, 385, 369), (369, 385, 386, 370), (370, 386, 387, 371), (371, 387, 388, 372), (372, 388, 389, 373), (373, 389, 390, 374), (374, 390, 391, 375), (375, 391, 392, 376), (376, 392, 393, 377), (377, 393, 394, 378), (378, 394, 395, 379), (379, 395, 396, 380), (380, 396, 397, 381), (381, 397, 398, 382), (382, 398, 399, 383), (383, 399, 384, 368), (384, 400, 401, 385), (385, 401, 402, 386), (386, 402, 403, 387), (387, 403, 404, 388), (388, 404, 405, 389), (389, 405, 406, 390), (390, 406, 407, 391), (391, 407, 408, 392), (392, 408, 409, 393), (393, 409, 410, 394), (394, 410, 411, 395), (395, 411, 412, 396), (396, 412, 413, 397), (397, 413, 414, 398), (398, 414, 415, 399), (399, 415, 400, 384), (400, 416, 417, 401), (401, 417, 418, 402), (402, 418, 419, 403), (403, 419, 420, 404), (404, 420, 421, 405), (405, 421, 422, 406), (406, 422, 423, 407), (407, 423, 424, 408), (408, 424, 425, 409), (409, 425, 426, 410), (410, 426, 427, 411), (411, 427, 428, 412), (412, 428, 429, 413), (413, 429, 430, 414), (414, 430, 431, 415), (415, 431, 416, 400), (416, 432, 433, 417), (417, 433, 434, 418), (418, 434, 435, 419), (419, 435, 436, 420), (420, 436, 437, 421), (421, 437, 438, 422), (422, 438, 439, 423), (423, 439, 440, 424), (424, 440, 441, 425), (425, 441, 442, 426), (426, 442, 443, 427), (427, 443, 444, 428), (428, 444, 445, 429), (429, 445, 446, 430), (430, 446, 447, 431), (431, 447, 432, 416), (432, 448, 449, 433), (433, 449, 450, 434), (434, 450, 451, 435), (435, 451, 452, 436), (436, 452, 453, 437), (437, 453, 454, 438), (438, 454, 455, 439), (439, 455, 456, 440), (440, 456, 457, 441), (441, 457, 458, 442), (442, 458, 459, 443), (443, 459, 460, 444), (444, 460, 461, 445), (445, 461, 462, 446), (446, 462, 463, 447), (447, 463, 448, 432), (448, 464, 465, 449), (449, 465, 466, 450), (450, 466, 467, 451), (451, 467, 468, 452), (452, 468, 469, 453), (453, 469, 470, 454), (454, 470, 471, 455), (455, 471, 472, 456), (456, 472, 473, 457), (457, 473, 474, 458), (458, 474, 475, 459), (459, 475, 476, 460), (460, 476, 477, 461), (461, 477, 478, 462), (462, 478, 479, 463), (463, 479, 464, 448), (464, 480, 481, 465), (465, 481, 482, 466), (466, 482, 483, 467), (467, 483, 484, 468), (468, 484, 485, 469), (469, 485, 486, 470), (470, 486, 487, 471), (471, 487, 488, 472), (472, 488, 489, 473), (473, 489, 490, 474), (474, 490, 491, 475), (475, 491, 492, 476), (476, 492, 493, 477), (477, 493, 494, 478), (478, 494, 495, 479), (479, 495, 480, 464), (480, 496, 497, 481), (481, 497, 498, 482), (482, 498, 499, 483), (483, 499, 500, 484), (484, 500, 501, 485), (485, 501, 502, 486), (486, 502, 503, 487), (487, 503, 504, 488), (488, 504, 505, 489), (489, 505, 506, 490), (490, 506, 507, 491), (491, 507, 508, 492), (492, 508, 509, 493), (493, 509, 510, 494), (494, 510, 511, 495), (495, 511, 496, 480), (496, 512, 513, 497), (497, 513, 514, 498), (498, 514, 515, 499), (499, 515, 516, 500), (500, 516, 517, 501), (501, 517, 518, 502), (502, 518, 519, 503), (503, 519, 520, 504), (504, 520, 521, 505), (505, 521, 522, 506), (506, 522, 523, 507), (507, 523, 524, 508), (508, 524, 525, 509), (509, 525, 526, 510), (510, 526, 527, 511), (511, 527, 512, 496), (512, 528, 529, 513), (513, 529, 530, 514), (514, 530, 531, 515), (515, 531, 532, 516), (516, 532, 533, 517), (517, 533, 534, 518), (518, 534, 535, 519), (519, 535, 536, 520), (520, 536, 537, 521), (521, 537, 538, 522), (522, 538, 539, 523), (523, 539, 540, 524), (524, 540, 541, 525), (525, 541, 542, 526), (526, 542, 543, 527), (527, 543, 528, 512), (528, 544, 545, 529), (529, 545, 546, 530), (530, 546, 547, 531), (531, 547, 548, 532), (532, 548, 549, 533), (533, 549, 550, 534), (534, 550, 551, 535), (535, 551, 552, 536), (536, 552, 553, 537), (537, 553, 554, 538), (538, 554, 555, 539), (539, 555, 556, 540), (540, 556, 557, 541), (541, 557, 558, 542), (542, 558, 559, 543), (543, 559, 544, 528), (544, 560, 561, 545), (545, 561, 562, 546), (546, 562, 563, 547), (547, 563, 564, 548), (548, 564, 565, 549), (549, 565, 566, 550), (550, 566, 567, 551), (551, 567, 568, 552), (552, 568, 569, 553), (553, 569, 570, 554), (554, 570, 571, 555), (555, 571, 572, 556), (556, 572, 573, 557), (557, 573, 574, 558), (558, 574, 575, 559), (559, 575, 560, 544), (560, 576, 577, 561), (561, 577, 578, 562), (562, 578, 579, 563), (563, 579, 580, 564), (564, 580, 581, 565), (565, 581, 582, 566), (566, 582, 583, 567), (567, 583, 584, 568), (568, 584, 585, 569), (569, 585, 586, 570), (570, 586, 587, 571), (571, 587, 588, 572), (572, 588, 589, 573), (573, 589, 590, 574), (574, 590, 591, 575), (575, 591, 576, 560), (576, 592, 593, 577), (577, 593, 594, 578), (578, 594, 595, 579), (579, 595, 596, 580), (580, 596, 597, 581), (581, 597, 598, 582), (582, 598, 599, 583), (583, 599, 600, 584), (584, 600, 601, 585), (585, 601, 602, 586), (586, 602, 603, 587), (587, 603, 604, 588), (588, 604, 605, 589), (589, 605, 606, 590), (590, 606, 607, 591), (591, 607, 592, 576), (592, 608, 609, 593), (593, 609, 610, 594), (594, 610, 611, 595), (595, 611, 612, 596), (596, 612, 613, 597), (597, 613, 614, 598), (598, 614, 615, 599), (599, 615, 616, 600), (600, 616, 617, 601), (601, 617, 618, 602), (602, 618, 619, 603), (603, 619, 620, 604), (604, 620, 621, 605), (605, 621, 622, 606), (606, 622, 623, 607), (607, 623, 608, 592), (608, 624, 625, 609), (609, 625, 626, 610), (610, 626, 627, 611), (611, 627, 628, 612), (612, 628, 629, 613), (613, 629, 630, 614), (614, 630, 631, 615), (615, 631, 632, 616), (616, 632, 633, 617), (617, 633, 634, 618), (618, 634, 635, 619), (619, 635, 636, 620), (620, 636, 637, 621), (621, 637, 638, 622), (622, 638, 639, 623), (623, 639, 624, 608), (624, 640, 641, 625), (625, 641, 642, 626), (626, 642, 643, 627), (627, 643, 644, 628), (628, 644, 645, 629), (629, 645, 646, 630), (630, 646, 647, 631), (631, 647, 648, 632), (632, 648, 649, 633), (633, 649, 650, 634), (634, 650, 651, 635), (635, 651, 652, 636), (636, 652, 653, 637), (637, 653, 654, 638), (638, 654, 655, 639), (639, 655, 640, 624), (640, 656, 657, 641), (641, 657, 658, 642), (642, 658, 659, 643), (643, 659, 660, 644), (644, 660, 661, 645), (645, 661, 662, 646), (646, 662, 663, 647), (647, 663, 664, 648), (648, 664, 665, 649), (649, 665, 666, 650), (650, 666, 667, 651), (651, 667, 668, 652), (652, 668, 669, 653), (653, 669, 670, 654), (654, 670, 671, 655), (655, 671, 656, 640), (656, 672, 673, 657), (657, 673, 674, 658), (658, 674, 675, 659), (659, 675, 676, 660), (660, 676, 677, 661), (661, 677, 678, 662), (662, 678, 679, 663), (663, 679, 680, 664), (664, 680, 681, 665), (665, 681, 682, 666), (666, 682, 683, 667), (667, 683, 684, 668), (668, 684, 685, 669), (669, 685, 686, 670), (670, 686, 687, 671), (671, 687, 672, 656), (672, 688, 689, 673), (673, 689, 690, 674), (674, 690, 691, 675), (675, 691, 692, 676), (676, 692, 693, 677), (677, 693, 694, 678), (678, 694, 695, 679), (679, 695, 696, 680), (680, 696, 697, 681), (681, 697, 698, 682), (682, 698, 699, 683), (683, 699, 700, 684), (684, 700, 701, 685), (685, 701, 702, 686), (686, 702, 703, 687), (687, 703, 688, 672)])
me_cylinder_002.polygons.foreach_set('use_smooth', [True] * 672)
me_cylinder_002.materials.append(mat_radiator)
me_cylinder_002.use_remesh_preserve_volume = False
me_cylinder_002.use_remesh_preserve_attributes = False
me_cylinder_002.use_mirror_vertex_groups = False
me_cylinder_002.update()
me_cylinder_001 = bpy.data.meshes.new('Cylinder.001')
me_cylinder_001.from_pydata([(1.194e-07, 0.02567, -0.01114), (1.194e-07, 0.02567, 0.01114), (0.009825, 0.02372, -0.01114), (0.009825, 0.02372, 0.01114), (0.01815, 0.01815, -0.01114), (0.01815, 0.01815, 0.01114), (0.02372, 0.009825, -0.01114), (0.02372, 0.009825, 0.01114), (0.02567, -2.22e-08, -0.01114), (0.02567, -2.22e-08, 0.01114), (0.02372, -0.009825, -0.01114), (0.02372, -0.009825, 0.01114), (0.01815, -0.01815, -0.01114), (0.01815, -0.01815, 0.01114), (0.009825, -0.02372, -0.01114), (0.009825, -0.02372, 0.01114), (1.233e-07, -0.02567, -0.01114), (1.233e-07, -0.02567, 0.01114), (-0.009825, -0.02372, -0.01114), (-0.009825, -0.02372, 0.01114), (-0.01815, -0.01815, -0.01114), (-0.01815, -0.01815, 0.01114), (-0.02372, -0.009825, -0.01114), (-0.02372, -0.009825, 0.01114), (-0.02567, -2.077e-08, -0.01114), (-0.02567, -2.077e-08, 0.01114), (-0.02372, 0.009825, -0.01114), (-0.02372, 0.009825, 0.01114), (-0.01815, 0.01815, -0.01114), (-0.01815, 0.01815, 0.01114), (-0.009825, 0.02372, -0.01114), (-0.009825, 0.02372, 0.01114)], [], [(0, 1, 3, 2), (2, 3, 5, 4), (4, 5, 7, 6), (6, 7, 9, 8), (8, 9, 11, 10), (10, 11, 13, 12), (12, 13, 15, 14), (14, 15, 17, 16), (16, 17, 19, 18), (18, 19, 21, 20), (20, 21, 23, 22), (22, 23, 25, 24), (24, 25, 27, 26), (26, 27, 29, 28), (28, 29, 31, 30), (30, 31, 1, 0)])
me_cylinder_001.polygons.foreach_set('use_smooth', [True] * 16)
me_cylinder_001.materials.append(mat_radiator)
me_cylinder_001.use_remesh_preserve_volume = False
me_cylinder_001.use_remesh_preserve_attributes = False
me_cylinder_001.use_mirror_vertex_groups = False
me_cylinder_001.update()
me_cylinder = bpy.data.meshes.new('Cylinder')
me_cylinder.from_pydata([(-0.02378, 0.07373, 0.3901), (-0.02075, 0.07677, 0.3901), (1.001, 0.07373, 0.3901), (0.9978, 0.07677, 0.3901), (-0.02378, 0.07231, 0.3757), (-0.02075, 0.0753, 0.3751), (1.001, 0.07231, 0.3757), (0.9978, 0.0753, 0.3751), (-0.02378, 0.06811, 0.3618), (-0.02075, 0.07093, 0.3607), (1.001, 0.06811, 0.3618), (0.9978, 0.07093, 0.3607), (-0.02378, 0.0613, 0.3491), (-0.02075, 0.06383, 0.3474), (1.001, 0.0613, 0.3491), (0.9978, 0.06383, 0.3474), (-0.02378, 0.05213, 0.3379), (-0.02075, 0.05429, 0.3358), (1.001, 0.05213, 0.3379), (0.9978, 0.05429, 0.3358), (-0.02378, 0.04096, 0.3288), (-0.02075, 0.04265, 0.3262), (1.001, 0.04096, 0.3288), (0.9978, 0.04265, 0.3262), (-0.02378, 0.02821, 0.3219), (-0.02075, 0.02938, 0.3191), (1.001, 0.02821, 0.3219), (0.9978, 0.02938, 0.3191), (-0.02378, 0.01438, 0.3178), (-0.02075, 0.01498, 0.3148), (1.001, 0.01438, 0.3178), (0.9978, 0.01498, 0.3148), (-0.02378, 3.291e-07, 0.3163), (-0.02075, 3.291e-07, 0.3133), (1.001, 3.29e-07, 0.3163), (0.9978, 3.291e-07, 0.3133), (-0.02378, -0.01438, 0.3178), (-0.02075, -0.01498, 0.3148), (1.001, -0.01438, 0.3178), (0.9978, -0.01498, 0.3148), (-0.02378, -0.02821, 0.3219), (-0.02075, -0.02938, 0.3191), (1.001, -0.02821, 0.3219), (0.9978, -0.02938, 0.3191), (-0.02378, -0.04096, 0.3288), (-0.02075, -0.04265, 0.3262), (1.001, -0.04096, 0.3288), (0.9978, -0.04265, 0.3262), (-0.02378, -0.05213, 0.3379), (-0.02075, -0.05428, 0.3358), (1.001, -0.05213, 0.3379), (0.9978, -0.05428, 0.3358), (-0.02378, -0.0613, 0.3491), (-0.02075, -0.06383, 0.3474), (1.001, -0.0613, 0.3491), (0.9978, -0.06383, 0.3474), (-0.02378, -0.06811, 0.3618), (-0.02075, -0.07093, 0.3607), (1.001, -0.06811, 0.3618), (0.9978, -0.07093, 0.3607), (-0.02378, -0.07231, 0.3757), (-0.02075, -0.0753, 0.3751), (1.001, -0.07231, 0.3757), (0.9978, -0.0753, 0.3751), (-0.02378, -0.07372, 0.3901), (-0.02075, -0.07677, 0.3901), (1.001, -0.07372, 0.3901), (0.9978, -0.07677, 0.3901), (-0.02378, -0.07231, 0.4044), (-0.02075, -0.0753, 0.405), (1.001, -0.07231, 0.4044), (0.9978, -0.0753, 0.405), (-0.02378, -0.06811, 0.4183), (-0.02075, -0.07093, 0.4194), (1.001, -0.06811, 0.4183), (0.9978, -0.07093, 0.4194), (-0.02378, -0.0613, 0.431), (-0.02075, -0.06383, 0.4327), (1.001, -0.0613, 0.431), (0.9978, -0.06383, 0.4327), (-0.02378, -0.05213, 0.4422), (-0.02075, -0.05428, 0.4443), (1.001, -0.05213, 0.4422), (0.9978, -0.05428, 0.4443), (-0.02378, -0.04096, 0.4514), (-0.02075, -0.04265, 0.4539), (1.001, -0.04096, 0.4514), (0.9978, -0.04265, 0.4539), (-0.02378, -0.02821, 0.4582), (-0.02075, -0.02938, 0.461), (1.001, -0.02821, 0.4582), (0.9978, -0.02938, 0.461), (-0.02378, -0.01438, 0.4624), (-0.02075, -0.01498, 0.4654), (1.001, -0.01438, 0.4624), (0.9978, -0.01498, 0.4654), (-0.02378, 3.973e-07, 0.4638), (-0.02075, 3.974e-07, 0.4668), (1.001, 3.973e-07, 0.4638), (0.9978, 3.974e-07, 0.4668), (-0.02378, 0.01438, 0.4624), (-0.02075, 0.01498, 0.4654), (1.001, 0.01438, 0.4624), (0.9978, 0.01498, 0.4654), (-0.02378, 0.02821, 0.4582), (-0.02075, 0.02938, 0.461), (1.001, 0.02821, 0.4582), (0.9978, 0.02938, 0.461), (-0.02378, 0.04096, 0.4514), (-0.02075, 0.04265, 0.4539), (1.001, 0.04096, 0.4514), (0.9978, 0.04265, 0.4539), (-0.02378, 0.05213, 0.4422), (-0.02075, 0.05429, 0.4443), (1.001, 0.05213, 0.4422), (0.9978, 0.05429, 0.4443), (-0.02378, 0.0613, 0.431), (-0.02075, 0.06383, 0.4327), (1.001, 0.0613, 0.431), (0.9978, 0.06383, 0.4327), (-0.02378, 0.06811, 0.4183), (-0.02075, 0.07093, 0.4194), (1.001, 0.06811, 0.4183), (0.9978, 0.07093, 0.4194), (-0.02378, 0.07231, 0.4044), (-0.02075, 0.0753, 0.405), (1.001, 0.07231, 0.4044), (0.9978, 0.0753, 0.405)], [], [(125, 127, 3, 1), (9, 11, 15, 13), (13, 15, 19, 17), (17, 19, 23, 21), (21, 23, 27, 25), (25, 27, 31, 29), (29, 31, 35, 33), (33, 35, 39, 37), (37, 39, 43, 41), (41, 43, 47, 45), (45, 47, 51, 49), (49, 51, 55, 53), (53, 55, 59, 57), (57, 59, 63, 61), (61, 63, 67, 65), (65, 67, 71, 69), (69, 71, 75, 73), (73, 75, 79, 77), (77, 79, 83, 81), (81, 83, 87, 85), (85, 87, 91, 89), (89, 91, 95, 93), (93, 95, 99, 97), (97, 99, 103, 101), (101, 103, 107, 105), (105, 107, 111, 109), (109, 111, 115, 113), (113, 115, 119, 117), (117, 119, 123, 121), (121, 123, 127, 125), (5, 7, 11, 9), (6, 2, 126, 122, 118, 114, 110, 106, 102, 98, 94, 90, 86, 82, 78, 74, 70, 66, 62, 58, 54, 50, 46, 42, 38, 34, 30, 26, 22, 18, 14, 10), (1, 3, 7, 5), (1, 5, 4, 0), (7, 3, 2, 6), (5, 9, 8, 4), (11, 7, 6, 10), (9, 13, 12, 8), (15, 11, 10, 14), (13, 17, 16, 12), (19, 15, 14, 18), (17, 21, 20, 16), (23, 19, 18, 22), (21, 25, 24, 20), (27, 23, 22, 26), (25, 29, 28, 24), (31, 27, 26, 30), (29, 33, 32, 28), (35, 31, 30, 34), (33, 37, 36, 32), (39, 35, 34, 38), (37, 41, 40, 36), (43, 39, 38, 42), (41, 45, 44, 40), (47, 43, 42, 46), (45, 49, 48, 44), (51, 47, 46, 50), (49, 53, 52, 48), (55, 51, 50, 54), (53, 57, 56, 52), (59, 55, 54, 58), (57, 61, 60, 56), (63, 59, 58, 62), (61, 65, 64, 60), (67, 63, 62, 66), (65, 69, 68, 64), (71, 67, 66, 70), (69, 73, 72, 68), (75, 71, 70, 74), (73, 77, 76, 72), (79, 75, 74, 78), (77, 81, 80, 76), (83, 79, 78, 82), (81, 85, 84, 80), (87, 83, 82, 86), (85, 89, 88, 84), (91, 87, 86, 90), (89, 93, 92, 88), (95, 91, 90, 94), (93, 97, 96, 92), (99, 95, 94, 98), (97, 101, 100, 96), (103, 99, 98, 102), (101, 105, 104, 100), (107, 103, 102, 106), (105, 109, 108, 104), (111, 107, 106, 110), (109, 113, 112, 108), (115, 111, 110, 114), (113, 117, 116, 112), (119, 115, 114, 118), (117, 121, 120, 116), (123, 119, 118, 122), (121, 125, 124, 120), (127, 123, 122, 126), (125, 1, 0, 124), (3, 127, 126, 2), (0, 4, 8, 12, 16, 20, 24, 28, 32, 36, 40, 44, 48, 52, 56, 60, 64, 68, 72, 76, 80, 84, 88, 92, 96, 100, 104, 108, 112, 116, 120, 124)])
me_cylinder.polygons.foreach_set('use_smooth', [True] * 98)
me_cylinder.materials.append(mat_radiator)
me_cylinder.use_remesh_preserve_volume = False
me_cylinder.use_remesh_preserve_attributes = False
me_cylinder.use_mirror_vertex_groups = False
me_cylinder.update()
me_cube_001 = bpy.data.meshes.new('Cube.001')
me_cube_001.from_pydata([(-0.01391, -0.03969, -0.5), (-0.01391, -0.1358, -0.4039), (-0.01391, -0.08775, -0.4871), (-0.01391, -0.1229, -0.4519), (-0.01391, -0.1358, 0.4039), (-0.01391, -0.03969, 0.5), (-0.01391, -0.1229, 0.4519), (-0.01391, -0.08775, 0.4871), (-0.01391, 0.1358, -0.4039), (-0.01391, 0.03969, -0.5), (-0.01391, 0.1229, -0.4519), (-0.01391, 0.08775, -0.4871), (-0.01391, 0.03969, 0.5), (-0.01391, 0.1358, 0.4039), (-0.01391, 0.08775, 0.4871), (-0.01391, 0.1229, 0.4519), (0.01391, -0.1358, -0.4039), (0.01391, -0.03969, -0.5), (0.01391, -0.1229, -0.4519), (0.01391, -0.08775, -0.4871), (0.01391, -0.03969, 0.5), (0.01391, -0.1358, 0.4039), (0.01391, -0.08775, 0.4871), (0.01391, -0.1229, 0.4519), (0.01391, 0.03969, -0.5), (0.01391, 0.1358, -0.4039), (0.01391, 0.08775, -0.4871), (0.01391, 0.1229, -0.4519), (0.01391, 0.1358, 0.4039), (0.01391, 0.03969, 0.5), (0.01391, 0.1229, 0.4519), (0.01391, 0.08775, 0.4871), (0.004635, 0.041, -0.51), (-0.004635, 0.041, -0.51), (-0.004635, 0.0928, -0.4959), (0.004635, 0.0928, -0.4959), (-0.004635, 0.1317, -0.457), (0.004635, 0.1317, -0.457), (-0.004635, 0.1458, -0.4052), (0.004635, 0.1458, -0.4052), (-0.004635, 0.041, 0.51), (0.004635, 0.041, 0.51), (0.004635, 0.0928, 0.4959), (-0.004635, 0.0928, 0.4959), (0.004635, 0.1317, 0.457), (-0.004635, 0.1317, 0.457), (0.004635, 0.1458, 0.4052), (-0.004635, 0.1458, 0.4052), (-0.004635, -0.041, -0.51), (0.004635, -0.041, -0.51), (0.004635, -0.0928, -0.4959), (-0.004635, -0.0928, -0.4959), (0.004635, -0.1317, -0.457), (-0.004635, -0.1317, -0.457), (0.004635, -0.1458, -0.4052), (-0.004635, -0.1458, -0.4052), (0.004635, -0.041, 0.51), (-0.004635, -0.041, 0.51), (-0.004635, -0.0928, 0.4959), (0.004635, -0.0928, 0.4959), (-0.004635, -0.1317, 0.457), (0.004635, -0.1317, 0.457), (-0.004635, -0.1458, 0.4052), (0.004635, -0.1458, 0.4052), (0.004635, 0.04268, -0.5225), (-0.004635, 0.04268, -0.5225), (-0.004635, 0.09913, -0.5068), (0.004635, 0.09913, -0.5068), (-0.004635, 0.1426, -0.4633), (0.004635, 0.1426, -0.4633), (-0.004635, 0.1583, -0.4069), (0.004635, 0.1583, -0.4069), (-0.004635, 0.04268, 0.5225), (0.004635, 0.04268, 0.5225), (0.004635, 0.09913, 0.5068), (-0.004635, 0.09913, 0.5068), (0.004635, 0.1426, 0.4633), (-0.004635, 0.1426, 0.4633), (0.004635, 0.1583, 0.4069), (-0.004635, 0.1583, 0.4069), (-0.004635, -0.04268, -0.5225), (0.004635, -0.04268, -0.5225), (0.004635, -0.09913, -0.5068), (-0.004635, -0.09913, -0.5068), (0.004635, -0.1426, -0.4633), (-0.004635, -0.1426, -0.4633), (0.004635, -0.1583, -0.4069), (-0.004635, -0.1583, -0.4069), (0.004635, -0.04268, 0.5225), (-0.004635, -0.04268, 0.5225), (-0.004635, -0.09913, 0.5068), (0.004635, -0.09913, 0.5068), (-0.004635, -0.1426, 0.4633), (0.004635, -0.1426, 0.4633), (-0.004635, -0.1583, 0.4069), (0.004635, -0.1583, 0.4069)], [], [(55, 62, 4, 1), (24, 26, 27, 25, 28, 30, 31, 29, 20, 22, 23, 21, 16, 18, 19, 17), (40, 12, 5, 57), (0, 2, 3, 1, 4, 6, 7, 5, 12, 14, 15, 13, 8, 10, 11, 9), (39, 46, 28, 25), (33, 9, 11, 34), (34, 11, 10, 36), (36, 10, 8, 38), (41, 29, 31, 42), (42, 31, 30, 44), (44, 30, 28, 46), (49, 17, 19, 50), (50, 19, 18, 52), (52, 18, 16, 54), (57, 5, 7, 58), (58, 7, 6, 60), (60, 6, 4, 62), (32, 24, 17, 49), (9, 33, 48, 0), (35, 32, 64, 67), (23, 61, 63, 21), (53, 51, 83, 85), (22, 59, 61, 23), (34, 36, 68, 66), (20, 56, 59, 22), (52, 54, 86, 84), (3, 53, 55, 1), (37, 35, 67, 69), (2, 51, 53, 3), (55, 53, 85, 87), (0, 48, 51, 2), (36, 38, 70, 68), (15, 45, 47, 13), (57, 58, 90, 89), (14, 43, 45, 15), (39, 37, 69, 71), (12, 40, 43, 14), (59, 56, 88, 91), (27, 37, 39, 25), (41, 42, 74, 73), (26, 35, 37, 27), (58, 60, 92, 90), (24, 32, 35, 26), (43, 40, 72, 75), (8, 13, 47, 38), (62, 55, 87, 94), (29, 41, 56, 20), (61, 59, 91, 93), (16, 21, 63, 54), (42, 44, 76, 74), (65, 64, 81, 80), (93, 92, 94, 95), (91, 90, 92, 93), (88, 89, 90, 91), (85, 84, 86, 87), (83, 82, 84, 85), (80, 81, 82, 83), (77, 76, 78, 79), (75, 74, 76, 77), (72, 73, 74, 75), (69, 68, 70, 71), (67, 66, 68, 69), (64, 65, 66, 67), (70, 79, 78, 71), (73, 72, 89, 88), (86, 95, 94, 87), (50, 52, 84, 82), (33, 34, 66, 65), (51, 48, 80, 83), (38, 47, 79, 70), (49, 50, 82, 81), (48, 33, 65, 80), (46, 39, 71, 78), (47, 45, 77, 79), (32, 49, 81, 64), (56, 41, 73, 88), (44, 46, 78, 76), (63, 61, 93, 95), (40, 57, 89, 72), (45, 43, 75, 77), (60, 62, 94, 92), (54, 63, 95, 86)])
me_cube_001.polygons.foreach_set('use_smooth', [True] * 82)
me_cube_001.materials.append(mat_radiator)
me_cube_001.use_remesh_preserve_volume = False
me_cube_001.use_remesh_preserve_attributes = False
me_cube_001.use_mirror_vertex_groups = False
me_cube_001.update()
me_plane = bpy.data.meshes.new('Plane')
me_plane.from_pydata([(0.9, 1.2, 2.5), (0.9, 1.2, 0.0), (0.9, -1.2, 2.5), (0.9, -1.2, 0.0), (-1.2, 1.2, 2.5), (-1.2, 1.2, 0.0), (-1.2, -1.2, 2.5), (-1.2, -1.2, 0.0), (0.9, 0.5, 2.5), (0.9, -0.5, 2.5), (-1.2, -0.5, 2.5), (-1.2, 0.5, 2.5), (-1.2, 0.5, 0.0), (-1.2, -0.5, 0.0), (0.9, -0.5, 0.0), (0.9, 0.5, 0.0), (0.9, 1.2, 2.0), (-1.2, 1.2, 2.0), (-1.2, -1.2, 2.0), (0.9, -1.2, 2.0), (0.9, 0.5, 2.0), (0.9, -0.5, 2.0), (-1.2, -0.5, 2.0), (-1.2, 0.5, 2.0), (-1.2, -1.2, 2.1), (0.9, 0.5, 2.1), (0.9, -0.5, 2.1), (-1.2, -0.5, 2.1), (-1.2, 0.5, 2.1), (0.9, 1.2, 2.1), (-1.2, 1.2, 2.1), (0.9, -1.2, 2.1), (0.9, -0.6, 2.5), (-1.2, -0.6, 0.0), (-1.2, -0.6, 2.5), (0.9, -0.6, 0.0), (-1.2, -0.6, 2.0), (0.9, -0.6, 2.0), (-1.2, -0.6, 2.1), (0.9, -0.6, 2.1), (-1.2, 0.6, 2.5), (0.9, 0.6, 0.0), (0.9, 0.6, 2.5), (-1.2, 0.6, 0.0), (0.9, 0.6, 2.0), (-1.2, 0.6, 2.0), (0.9, 0.6, 2.1), (-1.2, 0.6, 2.1), (0.8856, -0.6, 0.0), (0.88, -0.5944, 0.0), (0.88, -0.5056, 0.0), (0.8856, -0.5, 0.0), (0.8856, 0.5, 0.0), (0.88, 0.5056, 0.0), (0.8856, 0.5, 2.0), (0.88, 0.5056, 2.006), (0.88, -0.5056, 2.006), (0.8856, -0.5, 2.0), (0.88, -0.5944, 2.0), (0.8856, -0.6, 2.0), (0.8856, 0.5, 2.1), (0.88, 0.5, 2.094), (0.88, -0.5, 2.094), (0.8856, -0.5, 2.1), (0.88, -0.5944, 2.094), (0.8856, -0.6, 2.1), (0.88, 0.5944, 0.0), (0.8856, 0.6, 0.0), (0.8856, 0.6, 2.0), (0.88, 0.5944, 2.0), (0.8856, 0.6, 2.1), (0.88, 0.5944, 2.094), (-1.183, 0.6, 0.0), (-1.18, 0.597, 0.0), (-1.18, 0.503, 0.0), (-1.183, 0.5, 0.0), (-1.183, -0.5, 0.0), (-1.18, -0.503, 0.0), (-1.183, -0.5, 2.0), (-1.18, -0.503, 2.003), (-1.18, 0.503, 2.003), (-1.183, 0.5, 2.0), (-1.18, 0.597, 2.0), (-1.183, 0.6, 2.0), (-1.183, -0.5, 2.1), (-1.18, -0.5, 2.097), (-1.18, 0.5, 2.097), (-1.183, 0.5, 2.1), (-1.18, 0.597, 2.097), (-1.183, 0.6, 2.1), (-1.18, -0.597, 0.0), (-1.183, -0.6, 0.0), (-1.183, -0.6, 2.0), (-1.18, -0.597, 2.0), (-1.18, -0.597, 2.097), (-1.183, -0.6, 2.1)], [], [(33, 7, 3, 35), (47, 30, 4, 40), (30, 29, 0, 4), (31, 24, 6, 2), (39, 31, 2, 32), (32, 2, 6, 34), (42, 8, 11, 40), (8, 9, 10, 11), (46, 25, 8, 42), (25, 26, 9, 8), (38, 27, 10, 34), (27, 28, 11, 10), (43, 12, 15, 41), (12, 13, 14, 15), (13, 12, 23, 22), (28, 27, 84, 87), (20, 21, 57, 54), (35, 3, 19, 37), (3, 7, 18, 19), (5, 1, 16, 17), (43, 5, 17, 45), (36, 33, 91, 92), (27, 38, 95, 84), (21, 14, 51, 57), (46, 44, 68, 70), (37, 19, 31, 39), (19, 18, 24, 31), (17, 16, 29, 30), (45, 17, 30, 47), (44, 41, 67, 68), (18, 36, 38, 24), (66, 53, 55, 69), (7, 33, 36, 18), (24, 38, 34, 6), (9, 32, 34, 10), (26, 39, 32, 9), (13, 33, 35, 14), (16, 44, 46, 29), (13, 22, 78, 76), (1, 41, 44, 16), (5, 43, 41, 1), (29, 46, 42, 0), (0, 42, 40, 4), (28, 47, 40, 11), (41, 15, 52, 53, 66, 67), (69, 55, 61, 71), (56, 58, 64, 62), (37, 39, 65, 59), (35, 37, 59, 48), (15, 20, 54, 52), (25, 46, 70, 60), (26, 25, 60, 63), (39, 26, 63, 65), (55, 56, 62, 61), (50, 49, 58, 56), (52, 54, 55, 53), (50, 56, 57, 51), (56, 55, 54, 57), (63, 60, 61, 62), (65, 63, 62, 64), (59, 65, 64, 58), (48, 59, 58, 49), (60, 70, 71, 61), (69, 71, 70, 68), (66, 69, 68, 67), (14, 35, 48, 49, 50, 51), (33, 13, 76, 77, 90, 91), (93, 79, 85, 94), (80, 82, 88, 86), (45, 47, 89, 83), (43, 45, 83, 72), (47, 28, 87, 89), (79, 80, 86, 85), (74, 73, 82, 80), (38, 36, 92, 95), (90, 77, 79, 93), (22, 23, 81, 78), (23, 12, 75, 81), (76, 78, 79, 77), (74, 80, 81, 75), (80, 79, 78, 81), (87, 84, 85, 86), (89, 87, 86, 88), (84, 95, 94, 85), (93, 94, 95, 92), (90, 93, 92, 91), (83, 89, 88, 82), (72, 83, 82, 73), (12, 43, 72, 73, 74, 75)])
me_plane.polygons.foreach_set('material_index', [1, 0, 0, 0, 0, 0, 0, 0, 0, 0, 0, 0, 1, 1, 0, 0, 0, 0, 0, 0, 0, 0, 0, 0, 0, 0, 0, 0, 0, 0, 0, 0, 0, 0, 0, 0, 1, 0, 0, 0, 1, 0, 0, 0, 0, 0, 0, 0, 0, 0, 0, 0, 0, 0, 0, 0, 0, 0, 0, 0, 0, 0, 0, 0, 0, 0, 0, 0, 0, 0, 0, 0, 0, 0, 0, 0, 0, 0, 0, 0, 0, 0, 0, 0, 0, 0, 0, 0, 0])
me_plane.materials.append(mat_wall)
me_plane.materials.append(mat_floor)
me_plane.use_remesh_preserve_volume = False
me_plane.use_remesh_preserve_attributes = False
me_plane.use_mirror_vertex_groups = False
me_plane.update()

# ---- curves / text
cu_beziercurve = bpy.data.curves.new('BezierCurve', 'CURVE')
cu_beziercurve.dimensions = '3D'
_sp = cu_beziercurve.splines.new('BEZIER'); _sp.bezier_points.add(2)
_sp.bezier_points.foreach_set('co', [-0.3902, 0.05648, -3.55e-09, -0.3338, 2.52e-08, -1.102e-15, 0.5352, -4.04e-08, 1.766e-15])
_sp.bezier_points.foreach_set('handle_left', [-0.3902, 0.1106, -1.555e-08, -0.3898, 3.01e-08, -2.448e-09, 0.4458, -3.366e-08, 1.471e-15])
_sp.bezier_points.foreach_set('handle_right', [-0.3902, 0.002367, 8.452e-09, -0.2778, 2.031e-08, 2.448e-09, 0.6245, -4.715e-08, 2.061e-15])
for _p, _l, _r in zip(_sp.bezier_points, ['ALIGNED', 'ALIGNED', 'ALIGNED'], ['ALIGNED', 'ALIGNED', 'ALIGNED']): _p.handle_left_type = _l; _p.handle_right_type = _r
_sp.order_u = 0
_sp.order_v = 0
cu_beziercurve.use_path = True
cu_beziercurve.use_path_clamp = True
cu_beziercurve.bevel_resolution = 0
cu_beziercurve.fill_mode = 'HALF'

# ---- objects
ob_cube_003 = bpy.data.objects.new('Cube.003', me_cube_004)
ob_cylinder_008 = bpy.data.objects.new('Cylinder.008', me_cylinder_009)
ob_cube_002 = bpy.data.objects.new('Cube.002', me_cube_003)
ob_cylinder_007 = bpy.data.objects.new('Cylinder.007', me_cylinder_008)
ob_cylinder_006 = bpy.data.objects.new('Cylinder.006', me_cylinder_007)
ob_cylinder_005 = bpy.data.objects.new('Cylinder.005', me_cylinder_006)
ob_cylinder_004 = bpy.data.objects.new('Cylinder.004', me_cylinder_005)
ob_cube_001 = bpy.data.objects.new('Cube.001', me_cube_002)
ob_cylinder_003 = bpy.data.objects.new('Cylinder.003', me_cylinder_003)
ob_beziercurve = bpy.data.objects.new('BezierCurve', cu_beziercurve)
ob_cylinder_002 = bpy.data.objects.new('Cylinder.002', me_cylinder_002)
ob_cylinder_001 = bpy.data.objects.new('Cylinder.001', me_cylinder_001)
ob_cylinder = bpy.data.objects.new('Cylinder', me_cylinder)
ob_cube = bpy.data.objects.new('Cube', me_cube_001)
ob_plane = bpy.data.objects.new('Plane', me_plane)

# ---- transforms, parenting, visibility, modifiers, constraints
ob_cube_003.location = (0.0, 0.0, 0.0)
ob_cube_003.rotation_euler = (0.0, -0.0, -0.02574)
ob_cube_003.lineart.crease_threshold = 0.0
ob_cylinder_008.location = (-1.2, 0.4, 1.114)
ob_cylinder_008.rotation_euler = (-0.3175, -0.0, 0.0)
ob_cylinder_008.lineart.crease_threshold = 0.0
_m = ob_cylinder_008.modifiers.new('EdgeSplit', 'EDGE_SPLIT')
_m.split_angle = 0.6283
ob_cube_002.location = (-1.2, 0.0, 1.0)
ob_cube_002.lineart.crease_threshold = 0.0
ob_cylinder_007.location = (-1.2, 0.4008, 1.0)
ob_cylinder_007.lineart.crease_threshold = 0.0
_m = ob_cylinder_007.modifiers.new('Mirror', 'MIRROR')
_m.use_clip = True
_m = ob_cylinder_007.modifiers.new('EdgeSplit', 'EDGE_SPLIT')
ob_cylinder_006.location = (-1.2, 0.4008, 1.0)
ob_cylinder_006.lineart.crease_threshold = 0.0
_m = ob_cylinder_006.modifiers.new('Mirror', 'MIRROR')
_m.use_clip = True
ob_cylinder_005.location = (0.9, 0.4008, 1.0)
ob_cylinder_005.lineart.crease_threshold = 0.0
_m = ob_cylinder_005.modifiers.new('Mirror', 'MIRROR')
_m.use_clip = True
ob_cylinder_004.location = (0.9, 0.4008, 1.0)
ob_cylinder_004.lineart.crease_threshold = 0.0
_m = ob_cylinder_004.modifiers.new('Mirror', 'MIRROR')
_m.use_clip = True
_m = ob_cylinder_004.modifiers.new('EdgeSplit', 'EDGE_SPLIT')
ob_cube_001.location = (0.9, 0.0, 1.0)
ob_cube_001.lineart.crease_threshold = 0.0
ob_cylinder_003.location = (0.5277, 1.0, 0.891)
ob_cylinder_003.lineart.crease_threshold = 0.0
_m = ob_cylinder_003.modifiers.new('EdgeSplit', 'EDGE_SPLIT')
ob_beziercurve.location = (-0.5765, 1.0, 0.5)
ob_beziercurve.rotation_euler = (1.571, 1.571, 0.0)
ob_beziercurve.lineart.crease_threshold = 0.0
ob_cylinder_002.location = (-0.5759, 0.9454, -0.4351)
ob_cylinder_002.lineart.crease_threshold = 0.0
_m = ob_cylinder_002.modifiers.new('Solidify', 'SOLIDIFY')
_m.thickness = 0.002
_m.nonmanifold_thickness_mode = 'FIXED'
_m.nonmanifold_merge_threshold = 0.0003
_m = ob_cylinder_002.modifiers.new('EdgeSplit', 'EDGE_SPLIT')
ob_cylinder_001.location = (-0.5759, 1.038, -0.4351)
ob_cylinder_001.lineart.crease_threshold = 0.0
_m = ob_cylinder_001.modifiers.new('Array', 'ARRAY')
_m.count = 43
_m.constant_offset_displace = (0.0, 0.0, 0.0)
_m.relative_offset_displace = (0.0, 0.0, 1.0)
_m.use_merge_vertices = True
_m = ob_cylinder_001.modifiers.new('Curve', 'CURVE')
_m.object = ob_beziercurve
ob_cylinder.location = (-0.5, 1.0, 0.5)
ob_cylinder.lineart.crease_threshold = 0.0
_m = ob_cylinder.modifiers.new('Mirror', 'MIRROR')
_m.use_axis = (False, False, True)
_m = ob_cylinder.modifiers.new('EdgeSplit', 'EDGE_SPLIT')
ob_cube.location = (-0.5, 1.0, 0.5)
ob_cube.lineart.crease_threshold = 0.0
_m = ob_cube.modifiers.new('Array', 'ARRAY')
_m.count = 15
_m.use_constant_offset = True
_m.constant_offset_displace = (0.07, 0.0, 0.0)
_m.use_relative_offset = False
_m.relative_offset_displace = (0.0, 0.0, 0.0)
_m = ob_cube.modifiers.new('EdgeSplit', 'EDGE_SPLIT')
ob_plane.location = (0.0, 0.0, 0.0)
ob_plane.lineart.crease_threshold = 0.0

# ---- collection membership
col_collection_1.objects.link(ob_cube_003)
col_collection_1.objects.link(ob_cylinder_008)
col_collection_1.objects.link(ob_cube_002)
col_collection_1.objects.link(ob_cylinder_007)
col_collection_1.objects.link(ob_cylinder_006)
col_collection_1.objects.link(ob_cylinder_005)
col_collection_1.objects.link(ob_cylinder_004)
col_collection_1.objects.link(ob_cube_001)
col_collection_1.objects.link(ob_cylinder_003)
col_collection_1.objects.link(ob_beziercurve)
col_collection_1.objects.link(ob_cylinder_002)
col_collection_1.objects.link(ob_cylinder_001)
col_collection_1.objects.link(ob_cylinder)
col_collection_1.objects.link(ob_cube)
col_collection_1.objects.link(ob_plane)

# ---- scene / render settings (as saved in the file)
scene.frame_start = 1; scene.frame_end = 250; scene.frame_set(1)
scene.render.engine = 'BLENDER_EEVEE_NEXT'
scene.render.resolution_percentage = 50
scene.render.dither_intensity = 0.0
scene.cycles.use_denoising = False
scene.cycles.samples = 128
scene.cycles.sampling_pattern = 'TABULATED_SOBOL'
scene.cycles.use_adaptive_sampling = False
scene.cycles.use_light_tree = False
scene.cycles.blur_glossy = 0.0
scene.cycles.sample_clamp_indirect = 0.0
scene.view_settings.view_transform = 'Standard'
bpy.context.view_layer.update()

# ---- added for rendering (the .blend has no active camera and no usable light): camera, sun
cam_auto = bpy.data.cameras.new('AutoCamera')
cam_auto.lens = 50.0
cam_auto.sensor_width = 36.0
cam_auto.clip_end = 1000.0
ob_auto_camera = bpy.data.objects.new('AutoCamera', cam_auto)
scene.collection.objects.link(ob_auto_camera)
ob_auto_camera.location = (4.71475, -5.61103, 4.73976)
ob_auto_camera.rotation_euler = (1.09748, -7.21219e-08, 0.694738)
scene.camera = ob_auto_camera
light_auto_sun = bpy.data.lights.new('AutoSun', 'SUN')
light_auto_sun.energy = 3.0
light_auto_sun.angle = 0.0523599
ob_auto_sun = bpy.data.objects.new('AutoSun', light_auto_sun)
scene.collection.objects.link(ob_auto_sun)
ob_auto_sun.rotation_euler = (0.872665, 0.174533, 0.523599)
bpy.context.view_layer.update()
